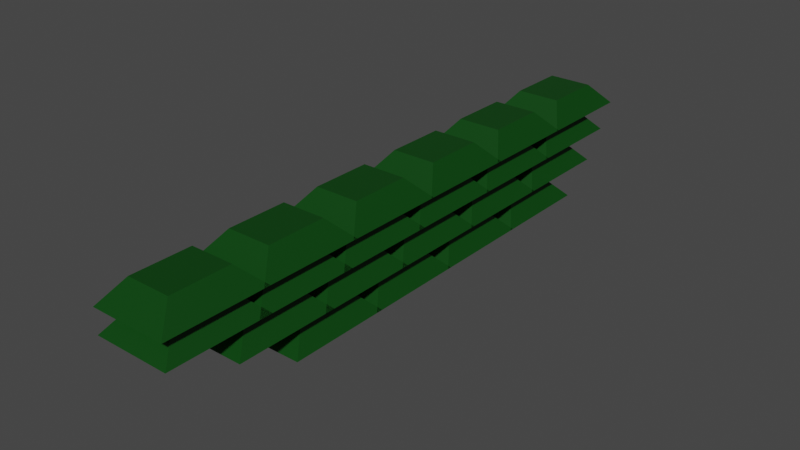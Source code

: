 # Source: sandbag.blend  (saved by Blender 2.82.7; exported with 4.5.12 LTS)
import bpy
from mathutils import Matrix  # noqa: F401  (used for matrix-valued properties, if any)

bpy.ops.wm.read_factory_settings(use_empty=True)
scene = bpy.context.scene
scene.name = 'Scene'

# ---- collections
col_collection = bpy.data.collections.new('Collection'); scene.collection.children.link(col_collection)

# ---- materials (node trees are filled in below, after node groups)
mat_sadbag_up = bpy.data.materials.new('Sadbag_Up')
mat_sadbag_up.alpha_threshold = 0.0
mat_sadbag_up.use_transparent_shadow = False
mat_sadbag_up.diffuse_color = (0.0005385, 0.3972, 0.0, 1.0)
mat_sadbag_up.line_color = (0.0, 0.0, 0.0, 1.0)
mat_sandbag_down = bpy.data.materials.new('Sandbag_Down')
mat_sandbag_down.use_transparent_shadow = False
mat_sandbag_down.diffuse_color = (0.0004113, 0.03583, 0.001155, 1.0)
mat_sadbag_up_001 = bpy.data.materials.new('Sadbag_Up.001')
mat_sadbag_up_001.alpha_threshold = 0.0
mat_sadbag_up_001.use_transparent_shadow = False
mat_sadbag_up_001.diffuse_color = (0.0005385, 0.3972, 0.0, 1.0)
mat_sadbag_up_001.line_color = (0.0, 0.0, 0.0, 1.0)
mat_sandbag_down_001 = bpy.data.materials.new('Sandbag_Down.001')
mat_sandbag_down_001.use_transparent_shadow = False
mat_sandbag_down_001.diffuse_color = (0.0004113, 0.03583, 0.001155, 1.0)
mat_sadbag_up_002 = bpy.data.materials.new('Sadbag_Up.002')
mat_sadbag_up_002.alpha_threshold = 0.0
mat_sadbag_up_002.use_transparent_shadow = False
mat_sadbag_up_002.diffuse_color = (0.0005385, 0.3972, 0.0, 1.0)
mat_sadbag_up_002.line_color = (0.0, 0.0, 0.0, 1.0)
mat_sandbag_down_002 = bpy.data.materials.new('Sandbag_Down.002')
mat_sandbag_down_002.use_transparent_shadow = False
mat_sandbag_down_002.diffuse_color = (0.0004113, 0.03583, 0.001155, 1.0)
mat_sadbag_up_005 = bpy.data.materials.new('Sadbag_Up.005')
mat_sadbag_up_005.alpha_threshold = 0.0
mat_sadbag_up_005.use_transparent_shadow = False
mat_sadbag_up_005.diffuse_color = (0.0005385, 0.3972, 0.0, 1.0)
mat_sadbag_up_005.line_color = (0.0, 0.0, 0.0, 1.0)
mat_sandbag_down_005 = bpy.data.materials.new('Sandbag_Down.005')
mat_sandbag_down_005.use_transparent_shadow = False
mat_sandbag_down_005.diffuse_color = (0.0004113, 0.03583, 0.001155, 1.0)
mat_sadbag_up_004 = bpy.data.materials.new('Sadbag_Up.004')
mat_sadbag_up_004.alpha_threshold = 0.0
mat_sadbag_up_004.use_transparent_shadow = False
mat_sadbag_up_004.diffuse_color = (0.0005385, 0.3972, 0.0, 1.0)
mat_sadbag_up_004.line_color = (0.0, 0.0, 0.0, 1.0)
mat_sandbag_down_004 = bpy.data.materials.new('Sandbag_Down.004')
mat_sandbag_down_004.use_transparent_shadow = False
mat_sandbag_down_004.diffuse_color = (0.0004113, 0.03583, 0.001155, 1.0)
mat_sadbag_up_003 = bpy.data.materials.new('Sadbag_Up.003')
mat_sadbag_up_003.alpha_threshold = 0.0
mat_sadbag_up_003.use_transparent_shadow = False
mat_sadbag_up_003.diffuse_color = (0.0005385, 0.3972, 0.0, 1.0)
mat_sadbag_up_003.line_color = (0.0, 0.0, 0.0, 1.0)
mat_sandbag_down_003 = bpy.data.materials.new('Sandbag_Down.003')
mat_sandbag_down_003.use_transparent_shadow = False
mat_sandbag_down_003.diffuse_color = (0.0004113, 0.03583, 0.001155, 1.0)
mat_sadbag_up_006 = bpy.data.materials.new('Sadbag_Up.006')
mat_sadbag_up_006.alpha_threshold = 0.0
mat_sadbag_up_006.use_transparent_shadow = False
mat_sadbag_up_006.diffuse_color = (0.0005385, 0.3972, 0.0, 1.0)
mat_sadbag_up_006.line_color = (0.0, 0.0, 0.0, 1.0)
mat_sandbag_down_006 = bpy.data.materials.new('Sandbag_Down.006')
mat_sandbag_down_006.use_transparent_shadow = False
mat_sandbag_down_006.diffuse_color = (0.0004113, 0.03583, 0.001155, 1.0)
mat_sadbag_up_009 = bpy.data.materials.new('Sadbag_Up.009')
mat_sadbag_up_009.alpha_threshold = 0.0
mat_sadbag_up_009.use_transparent_shadow = False
mat_sadbag_up_009.diffuse_color = (0.0005385, 0.3972, 0.0, 1.0)
mat_sadbag_up_009.line_color = (0.0, 0.0, 0.0, 1.0)
mat_sandbag_down_009 = bpy.data.materials.new('Sandbag_Down.009')
mat_sandbag_down_009.use_transparent_shadow = False
mat_sandbag_down_009.diffuse_color = (0.0004113, 0.03583, 0.001155, 1.0)
mat_sadbag_up_010 = bpy.data.materials.new('Sadbag_Up.010')
mat_sadbag_up_010.alpha_threshold = 0.0
mat_sadbag_up_010.use_transparent_shadow = False
mat_sadbag_up_010.diffuse_color = (0.0005385, 0.3972, 0.0, 1.0)
mat_sadbag_up_010.line_color = (0.0, 0.0, 0.0, 1.0)
mat_sandbag_down_010 = bpy.data.materials.new('Sandbag_Down.010')
mat_sandbag_down_010.use_transparent_shadow = False
mat_sandbag_down_010.diffuse_color = (0.0004113, 0.03583, 0.001155, 1.0)
mat_sadbag_up_011 = bpy.data.materials.new('Sadbag_Up.011')
mat_sadbag_up_011.alpha_threshold = 0.0
mat_sadbag_up_011.use_transparent_shadow = False
mat_sadbag_up_011.diffuse_color = (0.0005385, 0.3972, 0.0, 1.0)
mat_sadbag_up_011.line_color = (0.0, 0.0, 0.0, 1.0)
mat_sandbag_down_011 = bpy.data.materials.new('Sandbag_Down.011')
mat_sandbag_down_011.use_transparent_shadow = False
mat_sandbag_down_011.diffuse_color = (0.0004113, 0.03583, 0.001155, 1.0)
mat_sadbag_up_012 = bpy.data.materials.new('Sadbag_Up.012')
mat_sadbag_up_012.alpha_threshold = 0.0
mat_sadbag_up_012.use_transparent_shadow = False
mat_sadbag_up_012.diffuse_color = (0.0005385, 0.3972, 0.0, 1.0)
mat_sadbag_up_012.line_color = (0.0, 0.0, 0.0, 1.0)
mat_sandbag_down_012 = bpy.data.materials.new('Sandbag_Down.012')
mat_sandbag_down_012.use_transparent_shadow = False
mat_sandbag_down_012.diffuse_color = (0.0004113, 0.03583, 0.001155, 1.0)
mat_sadbag_up_013 = bpy.data.materials.new('Sadbag_Up.013')
mat_sadbag_up_013.alpha_threshold = 0.0
mat_sadbag_up_013.use_transparent_shadow = False
mat_sadbag_up_013.diffuse_color = (0.0005385, 0.3972, 0.0, 1.0)
mat_sadbag_up_013.line_color = (0.0, 0.0, 0.0, 1.0)
mat_sandbag_down_013 = bpy.data.materials.new('Sandbag_Down.013')
mat_sandbag_down_013.use_transparent_shadow = False
mat_sandbag_down_013.diffuse_color = (0.0004113, 0.03583, 0.001155, 1.0)
mat_sadbag_up_018 = bpy.data.materials.new('Sadbag_Up.018')
mat_sadbag_up_018.alpha_threshold = 0.0
mat_sadbag_up_018.use_transparent_shadow = False
mat_sadbag_up_018.diffuse_color = (0.0005385, 0.3972, 0.0, 1.0)
mat_sadbag_up_018.line_color = (0.0, 0.0, 0.0, 1.0)
mat_sandbag_down_018 = bpy.data.materials.new('Sandbag_Down.018')
mat_sandbag_down_018.use_transparent_shadow = False
mat_sandbag_down_018.diffuse_color = (0.0004113, 0.03583, 0.001155, 1.0)
mat_sadbag_up_017 = bpy.data.materials.new('Sadbag_Up.017')
mat_sadbag_up_017.alpha_threshold = 0.0
mat_sadbag_up_017.use_transparent_shadow = False
mat_sadbag_up_017.diffuse_color = (0.0005385, 0.3972, 0.0, 1.0)
mat_sadbag_up_017.line_color = (0.0, 0.0, 0.0, 1.0)
mat_sandbag_down_017 = bpy.data.materials.new('Sandbag_Down.017')
mat_sandbag_down_017.use_transparent_shadow = False
mat_sandbag_down_017.diffuse_color = (0.0004113, 0.03583, 0.001155, 1.0)
mat_sadbag_up_016 = bpy.data.materials.new('Sadbag_Up.016')
mat_sadbag_up_016.alpha_threshold = 0.0
mat_sadbag_up_016.use_transparent_shadow = False
mat_sadbag_up_016.diffuse_color = (0.0005385, 0.3972, 0.0, 1.0)
mat_sadbag_up_016.line_color = (0.0, 0.0, 0.0, 1.0)
mat_sandbag_down_016 = bpy.data.materials.new('Sandbag_Down.016')
mat_sandbag_down_016.use_transparent_shadow = False
mat_sandbag_down_016.diffuse_color = (0.0004113, 0.03583, 0.001155, 1.0)
mat_sadbag_up_015 = bpy.data.materials.new('Sadbag_Up.015')
mat_sadbag_up_015.alpha_threshold = 0.0
mat_sadbag_up_015.use_transparent_shadow = False
mat_sadbag_up_015.diffuse_color = (0.0005385, 0.3972, 0.0, 1.0)
mat_sadbag_up_015.line_color = (0.0, 0.0, 0.0, 1.0)
mat_sandbag_down_015 = bpy.data.materials.new('Sandbag_Down.015')
mat_sandbag_down_015.use_transparent_shadow = False
mat_sandbag_down_015.diffuse_color = (0.0004113, 0.03583, 0.001155, 1.0)
mat_sadbag_up_014 = bpy.data.materials.new('Sadbag_Up.014')
mat_sadbag_up_014.alpha_threshold = 0.0
mat_sadbag_up_014.use_transparent_shadow = False
mat_sadbag_up_014.diffuse_color = (0.0005385, 0.3972, 0.0, 1.0)
mat_sadbag_up_014.line_color = (0.0, 0.0, 0.0, 1.0)
mat_sandbag_down_014 = bpy.data.materials.new('Sandbag_Down.014')
mat_sandbag_down_014.use_transparent_shadow = False
mat_sandbag_down_014.diffuse_color = (0.0004113, 0.03583, 0.001155, 1.0)
mat_sadbag_up_022 = bpy.data.materials.new('Sadbag_Up.022')
mat_sadbag_up_022.alpha_threshold = 0.0
mat_sadbag_up_022.use_transparent_shadow = False
mat_sadbag_up_022.diffuse_color = (0.0005385, 0.3972, 0.0, 1.0)
mat_sadbag_up_022.line_color = (0.0, 0.0, 0.0, 1.0)
mat_sandbag_down_022 = bpy.data.materials.new('Sandbag_Down.022')
mat_sandbag_down_022.use_transparent_shadow = False
mat_sandbag_down_022.diffuse_color = (0.0004113, 0.03583, 0.001155, 1.0)
mat_sadbag_up_021 = bpy.data.materials.new('Sadbag_Up.021')
mat_sadbag_up_021.alpha_threshold = 0.0
mat_sadbag_up_021.use_transparent_shadow = False
mat_sadbag_up_021.diffuse_color = (0.0005385, 0.3972, 0.0, 1.0)
mat_sadbag_up_021.line_color = (0.0, 0.0, 0.0, 1.0)
mat_sandbag_down_021 = bpy.data.materials.new('Sandbag_Down.021')
mat_sandbag_down_021.use_transparent_shadow = False
mat_sandbag_down_021.diffuse_color = (0.0004113, 0.03583, 0.001155, 1.0)
mat_sadbag_up_020 = bpy.data.materials.new('Sadbag_Up.020')
mat_sadbag_up_020.alpha_threshold = 0.0
mat_sadbag_up_020.use_transparent_shadow = False
mat_sadbag_up_020.diffuse_color = (0.0005385, 0.3972, 0.0, 1.0)
mat_sadbag_up_020.line_color = (0.0, 0.0, 0.0, 1.0)
mat_sandbag_down_020 = bpy.data.materials.new('Sandbag_Down.020')
mat_sandbag_down_020.use_transparent_shadow = False
mat_sandbag_down_020.diffuse_color = (0.0004113, 0.03583, 0.001155, 1.0)
mat_sadbag_up_019 = bpy.data.materials.new('Sadbag_Up.019')
mat_sadbag_up_019.alpha_threshold = 0.0
mat_sadbag_up_019.use_transparent_shadow = False
mat_sadbag_up_019.diffuse_color = (0.0005385, 0.3972, 0.0, 1.0)
mat_sadbag_up_019.line_color = (0.0, 0.0, 0.0, 1.0)
mat_sandbag_down_019 = bpy.data.materials.new('Sandbag_Down.019')
mat_sandbag_down_019.use_transparent_shadow = False
mat_sandbag_down_019.diffuse_color = (0.0004113, 0.03583, 0.001155, 1.0)

# ---- material node trees
mat_sadbag_up.use_nodes = True; mat_sadbag_up.node_tree.nodes.clear()
_N = mat_sadbag_up.node_tree.nodes; _L = mat_sadbag_up.node_tree.links
n0 = _N.new('ShaderNodeOutputMaterial'); n0.name = 'Material Output'; n0.location = (300, 300)
n1 = _N.new('ShaderNodeBsdfPrincipled'); n1.name = 'Principled BSDF'; n1.location = (10, 300)
n1.distribution = 'GGX'
n1.subsurface_method = 'BURLEY'
n1.inputs[0].default_value = (0.003493, 0.4641, 0.0, 1.0)
n1.inputs[2].default_value = 0.4
n1.inputs[3].default_value = 1.45
n1.inputs[27].default_value = (0.0, 0.0, 0.0, 1.0)
n1.inputs[28].default_value = 1.0
_L.new(n1.outputs[0], n0.inputs[0])
n0.is_active_output = True
mat_sandbag_down.use_nodes = True; mat_sandbag_down.node_tree.nodes.clear()
_N = mat_sandbag_down.node_tree.nodes; _L = mat_sandbag_down.node_tree.links
n0 = _N.new('ShaderNodeOutputMaterial'); n0.name = 'Material Output'; n0.location = (300, 300)
n1 = _N.new('ShaderNodeBsdfPrincipled'); n1.name = 'Principled BSDF'; n1.location = (10, 300)
n1.distribution = 'GGX'
n1.subsurface_method = 'BURLEY'
n1.inputs[0].default_value = (0.0, 0.05141, 0.001947, 1.0)
n1.inputs[3].default_value = 1.45
n1.inputs[27].default_value = (0.0, 0.0, 0.0, 1.0)
n1.inputs[28].default_value = 1.0
_L.new(n1.outputs[0], n0.inputs[0])
n0.is_active_output = True
mat_sadbag_up_001.use_nodes = True; mat_sadbag_up_001.node_tree.nodes.clear()
_N = mat_sadbag_up_001.node_tree.nodes; _L = mat_sadbag_up_001.node_tree.links
n0 = _N.new('ShaderNodeOutputMaterial'); n0.name = 'Material Output'; n0.location = (300, 300)
n1 = _N.new('ShaderNodeBsdfPrincipled'); n1.name = 'Principled BSDF'; n1.location = (10, 300)
n1.distribution = 'GGX'
n1.subsurface_method = 'BURLEY'
n1.inputs[0].default_value = (0.003493, 0.4641, 0.0, 1.0)
n1.inputs[2].default_value = 0.4
n1.inputs[3].default_value = 1.45
n1.inputs[27].default_value = (0.0, 0.0, 0.0, 1.0)
n1.inputs[28].default_value = 1.0
_L.new(n1.outputs[0], n0.inputs[0])
n0.is_active_output = True
mat_sandbag_down_001.use_nodes = True; mat_sandbag_down_001.node_tree.nodes.clear()
_N = mat_sandbag_down_001.node_tree.nodes; _L = mat_sandbag_down_001.node_tree.links
n0 = _N.new('ShaderNodeOutputMaterial'); n0.name = 'Material Output'; n0.location = (300, 300)
n1 = _N.new('ShaderNodeBsdfPrincipled'); n1.name = 'Principled BSDF'; n1.location = (10, 300)
n1.distribution = 'GGX'
n1.subsurface_method = 'BURLEY'
n1.inputs[0].default_value = (0.0, 0.05141, 0.001947, 1.0)
n1.inputs[3].default_value = 1.45
n1.inputs[27].default_value = (0.0, 0.0, 0.0, 1.0)
n1.inputs[28].default_value = 1.0
_L.new(n1.outputs[0], n0.inputs[0])
n0.is_active_output = True
mat_sadbag_up_002.use_nodes = True; mat_sadbag_up_002.node_tree.nodes.clear()
_N = mat_sadbag_up_002.node_tree.nodes; _L = mat_sadbag_up_002.node_tree.links
n0 = _N.new('ShaderNodeOutputMaterial'); n0.name = 'Material Output'; n0.location = (300, 300)
n1 = _N.new('ShaderNodeBsdfPrincipled'); n1.name = 'Principled BSDF'; n1.location = (10, 300)
n1.distribution = 'GGX'
n1.subsurface_method = 'BURLEY'
n1.inputs[0].default_value = (0.003493, 0.4641, 0.0, 1.0)
n1.inputs[2].default_value = 0.4
n1.inputs[3].default_value = 1.45
n1.inputs[27].default_value = (0.0, 0.0, 0.0, 1.0)
n1.inputs[28].default_value = 1.0
_L.new(n1.outputs[0], n0.inputs[0])
n0.is_active_output = True
mat_sandbag_down_002.use_nodes = True; mat_sandbag_down_002.node_tree.nodes.clear()
_N = mat_sandbag_down_002.node_tree.nodes; _L = mat_sandbag_down_002.node_tree.links
n0 = _N.new('ShaderNodeOutputMaterial'); n0.name = 'Material Output'; n0.location = (300, 300)
n1 = _N.new('ShaderNodeBsdfPrincipled'); n1.name = 'Principled BSDF'; n1.location = (10, 300)
n1.distribution = 'GGX'
n1.subsurface_method = 'BURLEY'
n1.inputs[0].default_value = (0.0, 0.05141, 0.001947, 1.0)
n1.inputs[3].default_value = 1.45
n1.inputs[27].default_value = (0.0, 0.0, 0.0, 1.0)
n1.inputs[28].default_value = 1.0
_L.new(n1.outputs[0], n0.inputs[0])
n0.is_active_output = True
mat_sadbag_up_005.use_nodes = True; mat_sadbag_up_005.node_tree.nodes.clear()
_N = mat_sadbag_up_005.node_tree.nodes; _L = mat_sadbag_up_005.node_tree.links
n0 = _N.new('ShaderNodeOutputMaterial'); n0.name = 'Material Output'; n0.location = (300, 300)
n1 = _N.new('ShaderNodeBsdfPrincipled'); n1.name = 'Principled BSDF'; n1.location = (10, 300)
n1.distribution = 'GGX'
n1.subsurface_method = 'BURLEY'
n1.inputs[0].default_value = (0.003493, 0.4641, 0.0, 1.0)
n1.inputs[2].default_value = 0.4
n1.inputs[3].default_value = 1.45
n1.inputs[27].default_value = (0.0, 0.0, 0.0, 1.0)
n1.inputs[28].default_value = 1.0
_L.new(n1.outputs[0], n0.inputs[0])
n0.is_active_output = True
mat_sandbag_down_005.use_nodes = True; mat_sandbag_down_005.node_tree.nodes.clear()
_N = mat_sandbag_down_005.node_tree.nodes; _L = mat_sandbag_down_005.node_tree.links
n0 = _N.new('ShaderNodeOutputMaterial'); n0.name = 'Material Output'; n0.location = (300, 300)
n1 = _N.new('ShaderNodeBsdfPrincipled'); n1.name = 'Principled BSDF'; n1.location = (10, 300)
n1.distribution = 'GGX'
n1.subsurface_method = 'BURLEY'
n1.inputs[0].default_value = (0.0, 0.05141, 0.001947, 1.0)
n1.inputs[3].default_value = 1.45
n1.inputs[27].default_value = (0.0, 0.0, 0.0, 1.0)
n1.inputs[28].default_value = 1.0
_L.new(n1.outputs[0], n0.inputs[0])
n0.is_active_output = True
mat_sadbag_up_004.use_nodes = True; mat_sadbag_up_004.node_tree.nodes.clear()
_N = mat_sadbag_up_004.node_tree.nodes; _L = mat_sadbag_up_004.node_tree.links
n0 = _N.new('ShaderNodeOutputMaterial'); n0.name = 'Material Output'; n0.location = (300, 300)
n1 = _N.new('ShaderNodeBsdfPrincipled'); n1.name = 'Principled BSDF'; n1.location = (10, 300)
n1.distribution = 'GGX'
n1.subsurface_method = 'BURLEY'
n1.inputs[0].default_value = (0.003493, 0.4641, 0.0, 1.0)
n1.inputs[2].default_value = 0.4
n1.inputs[3].default_value = 1.45
n1.inputs[27].default_value = (0.0, 0.0, 0.0, 1.0)
n1.inputs[28].default_value = 1.0
_L.new(n1.outputs[0], n0.inputs[0])
n0.is_active_output = True
mat_sandbag_down_004.use_nodes = True; mat_sandbag_down_004.node_tree.nodes.clear()
_N = mat_sandbag_down_004.node_tree.nodes; _L = mat_sandbag_down_004.node_tree.links
n0 = _N.new('ShaderNodeOutputMaterial'); n0.name = 'Material Output'; n0.location = (300, 300)
n1 = _N.new('ShaderNodeBsdfPrincipled'); n1.name = 'Principled BSDF'; n1.location = (10, 300)
n1.distribution = 'GGX'
n1.subsurface_method = 'BURLEY'
n1.inputs[0].default_value = (0.0, 0.05141, 0.001947, 1.0)
n1.inputs[3].default_value = 1.45
n1.inputs[27].default_value = (0.0, 0.0, 0.0, 1.0)
n1.inputs[28].default_value = 1.0
_L.new(n1.outputs[0], n0.inputs[0])
n0.is_active_output = True
mat_sadbag_up_003.use_nodes = True; mat_sadbag_up_003.node_tree.nodes.clear()
_N = mat_sadbag_up_003.node_tree.nodes; _L = mat_sadbag_up_003.node_tree.links
n0 = _N.new('ShaderNodeOutputMaterial'); n0.name = 'Material Output'; n0.location = (300, 300)
n1 = _N.new('ShaderNodeBsdfPrincipled'); n1.name = 'Principled BSDF'; n1.location = (10, 300)
n1.distribution = 'GGX'
n1.subsurface_method = 'BURLEY'
n1.inputs[0].default_value = (0.003493, 0.4641, 0.0, 1.0)
n1.inputs[2].default_value = 0.4
n1.inputs[3].default_value = 1.45
n1.inputs[27].default_value = (0.0, 0.0, 0.0, 1.0)
n1.inputs[28].default_value = 1.0
_L.new(n1.outputs[0], n0.inputs[0])
n0.is_active_output = True
mat_sandbag_down_003.use_nodes = True; mat_sandbag_down_003.node_tree.nodes.clear()
_N = mat_sandbag_down_003.node_tree.nodes; _L = mat_sandbag_down_003.node_tree.links
n0 = _N.new('ShaderNodeOutputMaterial'); n0.name = 'Material Output'; n0.location = (300, 300)
n1 = _N.new('ShaderNodeBsdfPrincipled'); n1.name = 'Principled BSDF'; n1.location = (10, 300)
n1.distribution = 'GGX'
n1.subsurface_method = 'BURLEY'
n1.inputs[0].default_value = (0.0, 0.05141, 0.001947, 1.0)
n1.inputs[3].default_value = 1.45
n1.inputs[27].default_value = (0.0, 0.0, 0.0, 1.0)
n1.inputs[28].default_value = 1.0
_L.new(n1.outputs[0], n0.inputs[0])
n0.is_active_output = True
mat_sadbag_up_006.use_nodes = True; mat_sadbag_up_006.node_tree.nodes.clear()
_N = mat_sadbag_up_006.node_tree.nodes; _L = mat_sadbag_up_006.node_tree.links
n0 = _N.new('ShaderNodeOutputMaterial'); n0.name = 'Material Output'; n0.location = (300, 300)
n1 = _N.new('ShaderNodeBsdfPrincipled'); n1.name = 'Principled BSDF'; n1.location = (10, 300)
n1.distribution = 'GGX'
n1.subsurface_method = 'BURLEY'
n1.inputs[0].default_value = (0.003493, 0.4641, 0.0, 1.0)
n1.inputs[2].default_value = 0.4
n1.inputs[3].default_value = 1.45
n1.inputs[27].default_value = (0.0, 0.0, 0.0, 1.0)
n1.inputs[28].default_value = 1.0
_L.new(n1.outputs[0], n0.inputs[0])
n0.is_active_output = True
mat_sandbag_down_006.use_nodes = True; mat_sandbag_down_006.node_tree.nodes.clear()
_N = mat_sandbag_down_006.node_tree.nodes; _L = mat_sandbag_down_006.node_tree.links
n0 = _N.new('ShaderNodeOutputMaterial'); n0.name = 'Material Output'; n0.location = (300, 300)
n1 = _N.new('ShaderNodeBsdfPrincipled'); n1.name = 'Principled BSDF'; n1.location = (10, 300)
n1.distribution = 'GGX'
n1.subsurface_method = 'BURLEY'
n1.inputs[0].default_value = (0.0, 0.05141, 0.001947, 1.0)
n1.inputs[3].default_value = 1.45
n1.inputs[27].default_value = (0.0, 0.0, 0.0, 1.0)
n1.inputs[28].default_value = 1.0
_L.new(n1.outputs[0], n0.inputs[0])
n0.is_active_output = True
mat_sadbag_up_009.use_nodes = True; mat_sadbag_up_009.node_tree.nodes.clear()
_N = mat_sadbag_up_009.node_tree.nodes; _L = mat_sadbag_up_009.node_tree.links
n0 = _N.new('ShaderNodeOutputMaterial'); n0.name = 'Material Output'; n0.location = (300, 300)
n1 = _N.new('ShaderNodeBsdfPrincipled'); n1.name = 'Principled BSDF'; n1.location = (10, 300)
n1.distribution = 'GGX'
n1.subsurface_method = 'BURLEY'
n1.inputs[0].default_value = (0.003493, 0.4641, 0.0, 1.0)
n1.inputs[2].default_value = 0.4
n1.inputs[3].default_value = 1.45
n1.inputs[27].default_value = (0.0, 0.0, 0.0, 1.0)
n1.inputs[28].default_value = 1.0
_L.new(n1.outputs[0], n0.inputs[0])
n0.is_active_output = True
mat_sandbag_down_009.use_nodes = True; mat_sandbag_down_009.node_tree.nodes.clear()
_N = mat_sandbag_down_009.node_tree.nodes; _L = mat_sandbag_down_009.node_tree.links
n0 = _N.new('ShaderNodeOutputMaterial'); n0.name = 'Material Output'; n0.location = (300, 300)
n1 = _N.new('ShaderNodeBsdfPrincipled'); n1.name = 'Principled BSDF'; n1.location = (10, 300)
n1.distribution = 'GGX'
n1.subsurface_method = 'BURLEY'
n1.inputs[0].default_value = (0.0, 0.05141, 0.001947, 1.0)
n1.inputs[3].default_value = 1.45
n1.inputs[27].default_value = (0.0, 0.0, 0.0, 1.0)
n1.inputs[28].default_value = 1.0
_L.new(n1.outputs[0], n0.inputs[0])
n0.is_active_output = True
mat_sadbag_up_010.use_nodes = True; mat_sadbag_up_010.node_tree.nodes.clear()
_N = mat_sadbag_up_010.node_tree.nodes; _L = mat_sadbag_up_010.node_tree.links
n0 = _N.new('ShaderNodeOutputMaterial'); n0.name = 'Material Output'; n0.location = (300, 300)
n1 = _N.new('ShaderNodeBsdfPrincipled'); n1.name = 'Principled BSDF'; n1.location = (10, 300)
n1.distribution = 'GGX'
n1.subsurface_method = 'BURLEY'
n1.inputs[0].default_value = (0.003493, 0.4641, 0.0, 1.0)
n1.inputs[2].default_value = 0.4
n1.inputs[3].default_value = 1.45
n1.inputs[27].default_value = (0.0, 0.0, 0.0, 1.0)
n1.inputs[28].default_value = 1.0
_L.new(n1.outputs[0], n0.inputs[0])
n0.is_active_output = True
mat_sandbag_down_010.use_nodes = True; mat_sandbag_down_010.node_tree.nodes.clear()
_N = mat_sandbag_down_010.node_tree.nodes; _L = mat_sandbag_down_010.node_tree.links
n0 = _N.new('ShaderNodeOutputMaterial'); n0.name = 'Material Output'; n0.location = (300, 300)
n1 = _N.new('ShaderNodeBsdfPrincipled'); n1.name = 'Principled BSDF'; n1.location = (10, 300)
n1.distribution = 'GGX'
n1.subsurface_method = 'BURLEY'
n1.inputs[0].default_value = (0.0, 0.05141, 0.001947, 1.0)
n1.inputs[3].default_value = 1.45
n1.inputs[27].default_value = (0.0, 0.0, 0.0, 1.0)
n1.inputs[28].default_value = 1.0
_L.new(n1.outputs[0], n0.inputs[0])
n0.is_active_output = True
mat_sadbag_up_011.use_nodes = True; mat_sadbag_up_011.node_tree.nodes.clear()
_N = mat_sadbag_up_011.node_tree.nodes; _L = mat_sadbag_up_011.node_tree.links
n0 = _N.new('ShaderNodeOutputMaterial'); n0.name = 'Material Output'; n0.location = (300, 300)
n1 = _N.new('ShaderNodeBsdfPrincipled'); n1.name = 'Principled BSDF'; n1.location = (10, 300)
n1.distribution = 'GGX'
n1.subsurface_method = 'BURLEY'
n1.inputs[0].default_value = (0.003493, 0.4641, 0.0, 1.0)
n1.inputs[2].default_value = 0.4
n1.inputs[3].default_value = 1.45
n1.inputs[27].default_value = (0.0, 0.0, 0.0, 1.0)
n1.inputs[28].default_value = 1.0
_L.new(n1.outputs[0], n0.inputs[0])
n0.is_active_output = True
mat_sandbag_down_011.use_nodes = True; mat_sandbag_down_011.node_tree.nodes.clear()
_N = mat_sandbag_down_011.node_tree.nodes; _L = mat_sandbag_down_011.node_tree.links
n0 = _N.new('ShaderNodeOutputMaterial'); n0.name = 'Material Output'; n0.location = (300, 300)
n1 = _N.new('ShaderNodeBsdfPrincipled'); n1.name = 'Principled BSDF'; n1.location = (10, 300)
n1.distribution = 'GGX'
n1.subsurface_method = 'BURLEY'
n1.inputs[0].default_value = (0.0, 0.05141, 0.001947, 1.0)
n1.inputs[3].default_value = 1.45
n1.inputs[27].default_value = (0.0, 0.0, 0.0, 1.0)
n1.inputs[28].default_value = 1.0
_L.new(n1.outputs[0], n0.inputs[0])
n0.is_active_output = True
mat_sadbag_up_012.use_nodes = True; mat_sadbag_up_012.node_tree.nodes.clear()
_N = mat_sadbag_up_012.node_tree.nodes; _L = mat_sadbag_up_012.node_tree.links
n0 = _N.new('ShaderNodeOutputMaterial'); n0.name = 'Material Output'; n0.location = (300, 300)
n1 = _N.new('ShaderNodeBsdfPrincipled'); n1.name = 'Principled BSDF'; n1.location = (10, 300)
n1.distribution = 'GGX'
n1.subsurface_method = 'BURLEY'
n1.inputs[0].default_value = (0.003493, 0.4641, 0.0, 1.0)
n1.inputs[2].default_value = 0.4
n1.inputs[3].default_value = 1.45
n1.inputs[27].default_value = (0.0, 0.0, 0.0, 1.0)
n1.inputs[28].default_value = 1.0
_L.new(n1.outputs[0], n0.inputs[0])
n0.is_active_output = True
mat_sandbag_down_012.use_nodes = True; mat_sandbag_down_012.node_tree.nodes.clear()
_N = mat_sandbag_down_012.node_tree.nodes; _L = mat_sandbag_down_012.node_tree.links
n0 = _N.new('ShaderNodeOutputMaterial'); n0.name = 'Material Output'; n0.location = (300, 300)
n1 = _N.new('ShaderNodeBsdfPrincipled'); n1.name = 'Principled BSDF'; n1.location = (10, 300)
n1.distribution = 'GGX'
n1.subsurface_method = 'BURLEY'
n1.inputs[0].default_value = (0.0, 0.05141, 0.001947, 1.0)
n1.inputs[3].default_value = 1.45
n1.inputs[27].default_value = (0.0, 0.0, 0.0, 1.0)
n1.inputs[28].default_value = 1.0
_L.new(n1.outputs[0], n0.inputs[0])
n0.is_active_output = True
mat_sadbag_up_013.use_nodes = True; mat_sadbag_up_013.node_tree.nodes.clear()
_N = mat_sadbag_up_013.node_tree.nodes; _L = mat_sadbag_up_013.node_tree.links
n0 = _N.new('ShaderNodeOutputMaterial'); n0.name = 'Material Output'; n0.location = (300, 300)
n1 = _N.new('ShaderNodeBsdfPrincipled'); n1.name = 'Principled BSDF'; n1.location = (10, 300)
n1.distribution = 'GGX'
n1.subsurface_method = 'BURLEY'
n1.inputs[0].default_value = (0.003493, 0.4641, 0.0, 1.0)
n1.inputs[2].default_value = 0.4
n1.inputs[3].default_value = 1.45
n1.inputs[27].default_value = (0.0, 0.0, 0.0, 1.0)
n1.inputs[28].default_value = 1.0
_L.new(n1.outputs[0], n0.inputs[0])
n0.is_active_output = True
mat_sandbag_down_013.use_nodes = True; mat_sandbag_down_013.node_tree.nodes.clear()
_N = mat_sandbag_down_013.node_tree.nodes; _L = mat_sandbag_down_013.node_tree.links
n0 = _N.new('ShaderNodeOutputMaterial'); n0.name = 'Material Output'; n0.location = (300, 300)
n1 = _N.new('ShaderNodeBsdfPrincipled'); n1.name = 'Principled BSDF'; n1.location = (10, 300)
n1.distribution = 'GGX'
n1.subsurface_method = 'BURLEY'
n1.inputs[0].default_value = (0.0, 0.05141, 0.001947, 1.0)
n1.inputs[3].default_value = 1.45
n1.inputs[27].default_value = (0.0, 0.0, 0.0, 1.0)
n1.inputs[28].default_value = 1.0
_L.new(n1.outputs[0], n0.inputs[0])
n0.is_active_output = True
mat_sadbag_up_018.use_nodes = True; mat_sadbag_up_018.node_tree.nodes.clear()
_N = mat_sadbag_up_018.node_tree.nodes; _L = mat_sadbag_up_018.node_tree.links
n0 = _N.new('ShaderNodeOutputMaterial'); n0.name = 'Material Output'; n0.location = (300, 300)
n1 = _N.new('ShaderNodeBsdfPrincipled'); n1.name = 'Principled BSDF'; n1.location = (10, 300)
n1.distribution = 'GGX'
n1.subsurface_method = 'BURLEY'
n1.inputs[0].default_value = (0.003493, 0.4641, 0.0, 1.0)
n1.inputs[2].default_value = 0.4
n1.inputs[3].default_value = 1.45
n1.inputs[27].default_value = (0.0, 0.0, 0.0, 1.0)
n1.inputs[28].default_value = 1.0
_L.new(n1.outputs[0], n0.inputs[0])
n0.is_active_output = True
mat_sandbag_down_018.use_nodes = True; mat_sandbag_down_018.node_tree.nodes.clear()
_N = mat_sandbag_down_018.node_tree.nodes; _L = mat_sandbag_down_018.node_tree.links
n0 = _N.new('ShaderNodeOutputMaterial'); n0.name = 'Material Output'; n0.location = (300, 300)
n1 = _N.new('ShaderNodeBsdfPrincipled'); n1.name = 'Principled BSDF'; n1.location = (10, 300)
n1.distribution = 'GGX'
n1.subsurface_method = 'BURLEY'
n1.inputs[0].default_value = (0.0, 0.05141, 0.001947, 1.0)
n1.inputs[3].default_value = 1.45
n1.inputs[27].default_value = (0.0, 0.0, 0.0, 1.0)
n1.inputs[28].default_value = 1.0
_L.new(n1.outputs[0], n0.inputs[0])
n0.is_active_output = True
mat_sadbag_up_017.use_nodes = True; mat_sadbag_up_017.node_tree.nodes.clear()
_N = mat_sadbag_up_017.node_tree.nodes; _L = mat_sadbag_up_017.node_tree.links
n0 = _N.new('ShaderNodeOutputMaterial'); n0.name = 'Material Output'; n0.location = (300, 300)
n1 = _N.new('ShaderNodeBsdfPrincipled'); n1.name = 'Principled BSDF'; n1.location = (10, 300)
n1.distribution = 'GGX'
n1.subsurface_method = 'BURLEY'
n1.inputs[0].default_value = (0.003493, 0.4641, 0.0, 1.0)
n1.inputs[2].default_value = 0.4
n1.inputs[3].default_value = 1.45
n1.inputs[27].default_value = (0.0, 0.0, 0.0, 1.0)
n1.inputs[28].default_value = 1.0
_L.new(n1.outputs[0], n0.inputs[0])
n0.is_active_output = True
mat_sandbag_down_017.use_nodes = True; mat_sandbag_down_017.node_tree.nodes.clear()
_N = mat_sandbag_down_017.node_tree.nodes; _L = mat_sandbag_down_017.node_tree.links
n0 = _N.new('ShaderNodeOutputMaterial'); n0.name = 'Material Output'; n0.location = (300, 300)
n1 = _N.new('ShaderNodeBsdfPrincipled'); n1.name = 'Principled BSDF'; n1.location = (10, 300)
n1.distribution = 'GGX'
n1.subsurface_method = 'BURLEY'
n1.inputs[0].default_value = (0.0, 0.05141, 0.001947, 1.0)
n1.inputs[3].default_value = 1.45
n1.inputs[27].default_value = (0.0, 0.0, 0.0, 1.0)
n1.inputs[28].default_value = 1.0
_L.new(n1.outputs[0], n0.inputs[0])
n0.is_active_output = True
mat_sadbag_up_016.use_nodes = True; mat_sadbag_up_016.node_tree.nodes.clear()
_N = mat_sadbag_up_016.node_tree.nodes; _L = mat_sadbag_up_016.node_tree.links
n0 = _N.new('ShaderNodeOutputMaterial'); n0.name = 'Material Output'; n0.location = (300, 300)
n1 = _N.new('ShaderNodeBsdfPrincipled'); n1.name = 'Principled BSDF'; n1.location = (10, 300)
n1.distribution = 'GGX'
n1.subsurface_method = 'BURLEY'
n1.inputs[0].default_value = (0.003493, 0.4641, 0.0, 1.0)
n1.inputs[2].default_value = 0.4
n1.inputs[3].default_value = 1.45
n1.inputs[27].default_value = (0.0, 0.0, 0.0, 1.0)
n1.inputs[28].default_value = 1.0
_L.new(n1.outputs[0], n0.inputs[0])
n0.is_active_output = True
mat_sandbag_down_016.use_nodes = True; mat_sandbag_down_016.node_tree.nodes.clear()
_N = mat_sandbag_down_016.node_tree.nodes; _L = mat_sandbag_down_016.node_tree.links
n0 = _N.new('ShaderNodeOutputMaterial'); n0.name = 'Material Output'; n0.location = (300, 300)
n1 = _N.new('ShaderNodeBsdfPrincipled'); n1.name = 'Principled BSDF'; n1.location = (10, 300)
n1.distribution = 'GGX'
n1.subsurface_method = 'BURLEY'
n1.inputs[0].default_value = (0.0, 0.05141, 0.001947, 1.0)
n1.inputs[3].default_value = 1.45
n1.inputs[27].default_value = (0.0, 0.0, 0.0, 1.0)
n1.inputs[28].default_value = 1.0
_L.new(n1.outputs[0], n0.inputs[0])
n0.is_active_output = True
mat_sadbag_up_015.use_nodes = True; mat_sadbag_up_015.node_tree.nodes.clear()
_N = mat_sadbag_up_015.node_tree.nodes; _L = mat_sadbag_up_015.node_tree.links
n0 = _N.new('ShaderNodeOutputMaterial'); n0.name = 'Material Output'; n0.location = (300, 300)
n1 = _N.new('ShaderNodeBsdfPrincipled'); n1.name = 'Principled BSDF'; n1.location = (10, 300)
n1.distribution = 'GGX'
n1.subsurface_method = 'BURLEY'
n1.inputs[0].default_value = (0.003493, 0.4641, 0.0, 1.0)
n1.inputs[2].default_value = 0.4
n1.inputs[3].default_value = 1.45
n1.inputs[27].default_value = (0.0, 0.0, 0.0, 1.0)
n1.inputs[28].default_value = 1.0
_L.new(n1.outputs[0], n0.inputs[0])
n0.is_active_output = True
mat_sandbag_down_015.use_nodes = True; mat_sandbag_down_015.node_tree.nodes.clear()
_N = mat_sandbag_down_015.node_tree.nodes; _L = mat_sandbag_down_015.node_tree.links
n0 = _N.new('ShaderNodeOutputMaterial'); n0.name = 'Material Output'; n0.location = (300, 300)
n1 = _N.new('ShaderNodeBsdfPrincipled'); n1.name = 'Principled BSDF'; n1.location = (10, 300)
n1.distribution = 'GGX'
n1.subsurface_method = 'BURLEY'
n1.inputs[0].default_value = (0.0, 0.05141, 0.001947, 1.0)
n1.inputs[3].default_value = 1.45
n1.inputs[27].default_value = (0.0, 0.0, 0.0, 1.0)
n1.inputs[28].default_value = 1.0
_L.new(n1.outputs[0], n0.inputs[0])
n0.is_active_output = True
mat_sadbag_up_014.use_nodes = True; mat_sadbag_up_014.node_tree.nodes.clear()
_N = mat_sadbag_up_014.node_tree.nodes; _L = mat_sadbag_up_014.node_tree.links
n0 = _N.new('ShaderNodeOutputMaterial'); n0.name = 'Material Output'; n0.location = (300, 300)
n1 = _N.new('ShaderNodeBsdfPrincipled'); n1.name = 'Principled BSDF'; n1.location = (10, 300)
n1.distribution = 'GGX'
n1.subsurface_method = 'BURLEY'
n1.inputs[0].default_value = (0.003493, 0.4641, 0.0, 1.0)
n1.inputs[2].default_value = 0.4
n1.inputs[3].default_value = 1.45
n1.inputs[27].default_value = (0.0, 0.0, 0.0, 1.0)
n1.inputs[28].default_value = 1.0
_L.new(n1.outputs[0], n0.inputs[0])
n0.is_active_output = True
mat_sandbag_down_014.use_nodes = True; mat_sandbag_down_014.node_tree.nodes.clear()
_N = mat_sandbag_down_014.node_tree.nodes; _L = mat_sandbag_down_014.node_tree.links
n0 = _N.new('ShaderNodeOutputMaterial'); n0.name = 'Material Output'; n0.location = (300, 300)
n1 = _N.new('ShaderNodeBsdfPrincipled'); n1.name = 'Principled BSDF'; n1.location = (10, 300)
n1.distribution = 'GGX'
n1.subsurface_method = 'BURLEY'
n1.inputs[0].default_value = (0.0, 0.05141, 0.001947, 1.0)
n1.inputs[3].default_value = 1.45
n1.inputs[27].default_value = (0.0, 0.0, 0.0, 1.0)
n1.inputs[28].default_value = 1.0
_L.new(n1.outputs[0], n0.inputs[0])
n0.is_active_output = True
mat_sadbag_up_022.use_nodes = True; mat_sadbag_up_022.node_tree.nodes.clear()
_N = mat_sadbag_up_022.node_tree.nodes; _L = mat_sadbag_up_022.node_tree.links
n0 = _N.new('ShaderNodeOutputMaterial'); n0.name = 'Material Output'; n0.location = (300, 300)
n1 = _N.new('ShaderNodeBsdfPrincipled'); n1.name = 'Principled BSDF'; n1.location = (10, 300)
n1.distribution = 'GGX'
n1.subsurface_method = 'BURLEY'
n1.inputs[0].default_value = (0.003493, 0.4641, 0.0, 1.0)
n1.inputs[2].default_value = 0.4
n1.inputs[3].default_value = 1.45
n1.inputs[27].default_value = (0.0, 0.0, 0.0, 1.0)
n1.inputs[28].default_value = 1.0
_L.new(n1.outputs[0], n0.inputs[0])
n0.is_active_output = True
mat_sandbag_down_022.use_nodes = True; mat_sandbag_down_022.node_tree.nodes.clear()
_N = mat_sandbag_down_022.node_tree.nodes; _L = mat_sandbag_down_022.node_tree.links
n0 = _N.new('ShaderNodeOutputMaterial'); n0.name = 'Material Output'; n0.location = (300, 300)
n1 = _N.new('ShaderNodeBsdfPrincipled'); n1.name = 'Principled BSDF'; n1.location = (10, 300)
n1.distribution = 'GGX'
n1.subsurface_method = 'BURLEY'
n1.inputs[0].default_value = (0.0, 0.05141, 0.001947, 1.0)
n1.inputs[3].default_value = 1.45
n1.inputs[27].default_value = (0.0, 0.0, 0.0, 1.0)
n1.inputs[28].default_value = 1.0
_L.new(n1.outputs[0], n0.inputs[0])
n0.is_active_output = True
mat_sadbag_up_021.use_nodes = True; mat_sadbag_up_021.node_tree.nodes.clear()
_N = mat_sadbag_up_021.node_tree.nodes; _L = mat_sadbag_up_021.node_tree.links
n0 = _N.new('ShaderNodeOutputMaterial'); n0.name = 'Material Output'; n0.location = (300, 300)
n1 = _N.new('ShaderNodeBsdfPrincipled'); n1.name = 'Principled BSDF'; n1.location = (10, 300)
n1.distribution = 'GGX'
n1.subsurface_method = 'BURLEY'
n1.inputs[0].default_value = (0.003493, 0.4641, 0.0, 1.0)
n1.inputs[2].default_value = 0.4
n1.inputs[3].default_value = 1.45
n1.inputs[27].default_value = (0.0, 0.0, 0.0, 1.0)
n1.inputs[28].default_value = 1.0
_L.new(n1.outputs[0], n0.inputs[0])
n0.is_active_output = True
mat_sandbag_down_021.use_nodes = True; mat_sandbag_down_021.node_tree.nodes.clear()
_N = mat_sandbag_down_021.node_tree.nodes; _L = mat_sandbag_down_021.node_tree.links
n0 = _N.new('ShaderNodeOutputMaterial'); n0.name = 'Material Output'; n0.location = (300, 300)
n1 = _N.new('ShaderNodeBsdfPrincipled'); n1.name = 'Principled BSDF'; n1.location = (10, 300)
n1.distribution = 'GGX'
n1.subsurface_method = 'BURLEY'
n1.inputs[0].default_value = (0.0, 0.05141, 0.001947, 1.0)
n1.inputs[3].default_value = 1.45
n1.inputs[27].default_value = (0.0, 0.0, 0.0, 1.0)
n1.inputs[28].default_value = 1.0
_L.new(n1.outputs[0], n0.inputs[0])
n0.is_active_output = True
mat_sadbag_up_020.use_nodes = True; mat_sadbag_up_020.node_tree.nodes.clear()
_N = mat_sadbag_up_020.node_tree.nodes; _L = mat_sadbag_up_020.node_tree.links
n0 = _N.new('ShaderNodeOutputMaterial'); n0.name = 'Material Output'; n0.location = (300, 300)
n1 = _N.new('ShaderNodeBsdfPrincipled'); n1.name = 'Principled BSDF'; n1.location = (10, 300)
n1.distribution = 'GGX'
n1.subsurface_method = 'BURLEY'
n1.inputs[0].default_value = (0.003493, 0.4641, 0.0, 1.0)
n1.inputs[2].default_value = 0.4
n1.inputs[3].default_value = 1.45
n1.inputs[27].default_value = (0.0, 0.0, 0.0, 1.0)
n1.inputs[28].default_value = 1.0
_L.new(n1.outputs[0], n0.inputs[0])
n0.is_active_output = True
mat_sandbag_down_020.use_nodes = True; mat_sandbag_down_020.node_tree.nodes.clear()
_N = mat_sandbag_down_020.node_tree.nodes; _L = mat_sandbag_down_020.node_tree.links
n0 = _N.new('ShaderNodeOutputMaterial'); n0.name = 'Material Output'; n0.location = (300, 300)
n1 = _N.new('ShaderNodeBsdfPrincipled'); n1.name = 'Principled BSDF'; n1.location = (10, 300)
n1.distribution = 'GGX'
n1.subsurface_method = 'BURLEY'
n1.inputs[0].default_value = (0.0, 0.05141, 0.001947, 1.0)
n1.inputs[3].default_value = 1.45
n1.inputs[27].default_value = (0.0, 0.0, 0.0, 1.0)
n1.inputs[28].default_value = 1.0
_L.new(n1.outputs[0], n0.inputs[0])
n0.is_active_output = True
mat_sadbag_up_019.use_nodes = True; mat_sadbag_up_019.node_tree.nodes.clear()
_N = mat_sadbag_up_019.node_tree.nodes; _L = mat_sadbag_up_019.node_tree.links
n0 = _N.new('ShaderNodeOutputMaterial'); n0.name = 'Material Output'; n0.location = (300, 300)
n1 = _N.new('ShaderNodeBsdfPrincipled'); n1.name = 'Principled BSDF'; n1.location = (10, 300)
n1.distribution = 'GGX'
n1.subsurface_method = 'BURLEY'
n1.inputs[0].default_value = (0.003493, 0.4641, 0.0, 1.0)
n1.inputs[2].default_value = 0.4
n1.inputs[3].default_value = 1.45
n1.inputs[27].default_value = (0.0, 0.0, 0.0, 1.0)
n1.inputs[28].default_value = 1.0
_L.new(n1.outputs[0], n0.inputs[0])
n0.is_active_output = True
mat_sandbag_down_019.use_nodes = True; mat_sandbag_down_019.node_tree.nodes.clear()
_N = mat_sandbag_down_019.node_tree.nodes; _L = mat_sandbag_down_019.node_tree.links
n0 = _N.new('ShaderNodeOutputMaterial'); n0.name = 'Material Output'; n0.location = (300, 300)
n1 = _N.new('ShaderNodeBsdfPrincipled'); n1.name = 'Principled BSDF'; n1.location = (10, 300)
n1.distribution = 'GGX'
n1.subsurface_method = 'BURLEY'
n1.inputs[0].default_value = (0.0, 0.05141, 0.001947, 1.0)
n1.inputs[3].default_value = 1.45
n1.inputs[27].default_value = (0.0, 0.0, 0.0, 1.0)
n1.inputs[28].default_value = 1.0
_L.new(n1.outputs[0], n0.inputs[0])
n0.is_active_output = True

# ---- world
world_world = bpy.data.worlds.new('World'); scene.world = world_world
world_world.use_nodes = True; world_world.node_tree.nodes.clear()
_N = world_world.node_tree.nodes; _L = world_world.node_tree.links
n0 = _N.new('ShaderNodeOutputWorld'); n0.name = 'World Output'; n0.location = (300, 300)
n1 = _N.new('ShaderNodeBackground'); n1.name = 'Background'; n1.location = (10, 300)
n1.inputs[0].default_value = (0.05088, 0.05088, 0.05088, 1.0)
_L.new(n1.outputs[0], n0.inputs[0])
n0.is_active_output = True
world_world.color = (0.05088, 0.05088, 0.05088)
world_world.use_sun_shadow = False
world_world.sun_shadow_jitter_overblur = 0.0

# ---- meshes
me_cube = bpy.data.meshes.new('Cube')
me_cube.from_pydata([(0.4713, 1.0, 1.0), (-7.991e-05, 0.5286, 0.6266), (0.4713, -1.0, 1.0), (-7.991e-05, -0.5286, 0.6266), (-1.0, 1.0, 1.0), (-0.5286, 0.5286, 0.6266), (-1.0, -1.0, 1.0), (-0.5286, -0.5286, 0.6266), (0.1615, 0.5789, 1.422), (0.1615, -0.5789, 1.422), (-0.6902, 0.5789, 1.422), (-0.6902, -0.5789, 1.422)], [], [(4, 6, 11, 10), (3, 2, 6, 7), (7, 6, 4, 5), (5, 1, 3, 7), (1, 0, 2, 3), (5, 4, 0, 1), (8, 10, 11, 9), (2, 0, 8, 9), (0, 4, 10, 8), (6, 2, 9, 11)])
me_cube.polygons.foreach_set('material_index', [1, 0, 0, 0, 0, 0, 1, 1, 1, 1])
_uv = me_cube.uv_layers.new(name='UVMap')
_uv.uv.foreach_set('vector', [0.625, 0.25, 0.625, 0.0, 0.625, 0.0, 0.625, 0.25, 0.375, 0.75, 0.625, 0.75, 0.625, 1.0, 0.375, 1.0, 0.375, 0.0, 0.625, 0.0, 0.625, 0.25, 0.375, 0.25, 0.125, 0.5, 0.375, 0.5, 0.375, 0.75, 0.125, 0.75, 0.375, 0.5, 0.625, 0.5, 0.625, 0.75, 0.375, 0.75, 0.375, 0.25, 0.625, 0.25, 0.625, 0.5, 0.375, 0.5, 0.625, 0.5, 0.875, 0.5, 0.875, 0.75, 0.625, 0.75, 0.625, 0.75, 0.625, 0.5, 0.625, 0.5, 0.625, 0.75, 0.625, 0.5, 0.625, 0.25, 0.625, 0.25, 0.625, 0.5, 0.625, 1.0, 0.625, 0.75, 0.625, 0.75, 0.625, 1.0])
me_cube.materials.append(mat_sadbag_up)
me_cube.materials.append(mat_sandbag_down)
me_cube.use_remesh_preserve_volume = False
me_cube.use_remesh_preserve_attributes = False
me_cube.use_mirror_vertex_groups = False
me_cube.update()
me_cube_001 = bpy.data.meshes.new('Cube.001')
me_cube_001.from_pydata([(0.4713, 1.0, 1.0), (-7.991e-05, 0.5286, 0.6266), (0.4713, -1.0, 1.0), (-7.991e-05, -0.5286, 0.6266), (-1.0, 1.0, 1.0), (-0.5286, 0.5286, 0.6266), (-1.0, -1.0, 1.0), (-0.5286, -0.5286, 0.6266), (0.1615, 0.5789, 1.422), (0.1615, -0.5789, 1.422), (-0.6902, 0.5789, 1.422), (-0.6902, -0.5789, 1.422)], [], [(4, 6, 11, 10), (3, 2, 6, 7), (7, 6, 4, 5), (5, 1, 3, 7), (1, 0, 2, 3), (5, 4, 0, 1), (8, 10, 11, 9), (2, 0, 8, 9), (0, 4, 10, 8), (6, 2, 9, 11)])
me_cube_001.polygons.foreach_set('material_index', [1, 0, 0, 0, 0, 0, 1, 1, 1, 1])
_uv = me_cube_001.uv_layers.new(name='UVMap')
_uv.uv.foreach_set('vector', [0.625, 0.25, 0.625, 0.0, 0.625, 0.0, 0.625, 0.25, 0.375, 0.75, 0.625, 0.75, 0.625, 1.0, 0.375, 1.0, 0.375, 0.0, 0.625, 0.0, 0.625, 0.25, 0.375, 0.25, 0.125, 0.5, 0.375, 0.5, 0.375, 0.75, 0.125, 0.75, 0.375, 0.5, 0.625, 0.5, 0.625, 0.75, 0.375, 0.75, 0.375, 0.25, 0.625, 0.25, 0.625, 0.5, 0.375, 0.5, 0.625, 0.5, 0.875, 0.5, 0.875, 0.75, 0.625, 0.75, 0.625, 0.75, 0.625, 0.5, 0.625, 0.5, 0.625, 0.75, 0.625, 0.5, 0.625, 0.25, 0.625, 0.25, 0.625, 0.5, 0.625, 1.0, 0.625, 0.75, 0.625, 0.75, 0.625, 1.0])
me_cube_001.materials.append(mat_sadbag_up_001)
me_cube_001.materials.append(mat_sandbag_down_001)
me_cube_001.use_remesh_preserve_volume = False
me_cube_001.use_remesh_preserve_attributes = False
me_cube_001.use_mirror_vertex_groups = False
me_cube_001.update()
me_cube_002 = bpy.data.meshes.new('Cube.002')
me_cube_002.from_pydata([(0.4713, 1.0, 1.0), (-7.991e-05, 0.5286, 0.6266), (0.4713, -1.0, 1.0), (-7.991e-05, -0.5286, 0.6266), (-1.0, 1.0, 1.0), (-0.5286, 0.5286, 0.6266), (-1.0, -1.0, 1.0), (-0.5286, -0.5286, 0.6266), (0.1615, 0.5789, 1.422), (0.1615, -0.5789, 1.422), (-0.6902, 0.5789, 1.422), (-0.6902, -0.5789, 1.422)], [], [(4, 6, 11, 10), (3, 2, 6, 7), (7, 6, 4, 5), (5, 1, 3, 7), (1, 0, 2, 3), (5, 4, 0, 1), (8, 10, 11, 9), (2, 0, 8, 9), (0, 4, 10, 8), (6, 2, 9, 11)])
me_cube_002.polygons.foreach_set('material_index', [1, 0, 0, 0, 0, 0, 1, 1, 1, 1])
_uv = me_cube_002.uv_layers.new(name='UVMap')
_uv.uv.foreach_set('vector', [0.625, 0.25, 0.625, 0.0, 0.625, 0.0, 0.625, 0.25, 0.375, 0.75, 0.625, 0.75, 0.625, 1.0, 0.375, 1.0, 0.375, 0.0, 0.625, 0.0, 0.625, 0.25, 0.375, 0.25, 0.125, 0.5, 0.375, 0.5, 0.375, 0.75, 0.125, 0.75, 0.375, 0.5, 0.625, 0.5, 0.625, 0.75, 0.375, 0.75, 0.375, 0.25, 0.625, 0.25, 0.625, 0.5, 0.375, 0.5, 0.625, 0.5, 0.875, 0.5, 0.875, 0.75, 0.625, 0.75, 0.625, 0.75, 0.625, 0.5, 0.625, 0.5, 0.625, 0.75, 0.625, 0.5, 0.625, 0.25, 0.625, 0.25, 0.625, 0.5, 0.625, 1.0, 0.625, 0.75, 0.625, 0.75, 0.625, 1.0])
me_cube_002.materials.append(mat_sadbag_up_002)
me_cube_002.materials.append(mat_sandbag_down_002)
me_cube_002.use_remesh_preserve_volume = False
me_cube_002.use_remesh_preserve_attributes = False
me_cube_002.use_mirror_vertex_groups = False
me_cube_002.update()
me_cube_005 = bpy.data.meshes.new('Cube.005')
me_cube_005.from_pydata([(0.4713, 1.0, 1.0), (-7.991e-05, 0.5286, 0.6266), (0.4713, -1.0, 1.0), (-7.991e-05, -0.5286, 0.6266), (-1.0, 1.0, 1.0), (-0.5286, 0.5286, 0.6266), (-1.0, -1.0, 1.0), (-0.5286, -0.5286, 0.6266), (0.1615, 0.5789, 1.422), (0.1615, -0.5789, 1.422), (-0.6902, 0.5789, 1.422), (-0.6902, -0.5789, 1.422)], [], [(4, 6, 11, 10), (3, 2, 6, 7), (7, 6, 4, 5), (5, 1, 3, 7), (1, 0, 2, 3), (5, 4, 0, 1), (8, 10, 11, 9), (2, 0, 8, 9), (0, 4, 10, 8), (6, 2, 9, 11)])
me_cube_005.polygons.foreach_set('material_index', [1, 0, 0, 0, 0, 0, 1, 1, 1, 1])
_uv = me_cube_005.uv_layers.new(name='UVMap')
_uv.uv.foreach_set('vector', [0.625, 0.25, 0.625, 0.0, 0.625, 0.0, 0.625, 0.25, 0.375, 0.75, 0.625, 0.75, 0.625, 1.0, 0.375, 1.0, 0.375, 0.0, 0.625, 0.0, 0.625, 0.25, 0.375, 0.25, 0.125, 0.5, 0.375, 0.5, 0.375, 0.75, 0.125, 0.75, 0.375, 0.5, 0.625, 0.5, 0.625, 0.75, 0.375, 0.75, 0.375, 0.25, 0.625, 0.25, 0.625, 0.5, 0.375, 0.5, 0.625, 0.5, 0.875, 0.5, 0.875, 0.75, 0.625, 0.75, 0.625, 0.75, 0.625, 0.5, 0.625, 0.5, 0.625, 0.75, 0.625, 0.5, 0.625, 0.25, 0.625, 0.25, 0.625, 0.5, 0.625, 1.0, 0.625, 0.75, 0.625, 0.75, 0.625, 1.0])
me_cube_005.materials.append(mat_sadbag_up_005)
me_cube_005.materials.append(mat_sandbag_down_005)
me_cube_005.use_remesh_preserve_volume = False
me_cube_005.use_remesh_preserve_attributes = False
me_cube_005.use_mirror_vertex_groups = False
me_cube_005.update()
me_cube_004 = bpy.data.meshes.new('Cube.004')
me_cube_004.from_pydata([(0.4713, 1.0, 1.0), (-7.991e-05, 0.5286, 0.6266), (0.4713, -1.0, 1.0), (-7.991e-05, -0.5286, 0.6266), (-1.0, 1.0, 1.0), (-0.5286, 0.5286, 0.6266), (-1.0, -1.0, 1.0), (-0.5286, -0.5286, 0.6266), (0.1615, 0.5789, 1.422), (0.1615, -0.5789, 1.422), (-0.6902, 0.5789, 1.422), (-0.6902, -0.5789, 1.422)], [], [(4, 6, 11, 10), (3, 2, 6, 7), (7, 6, 4, 5), (5, 1, 3, 7), (1, 0, 2, 3), (5, 4, 0, 1), (8, 10, 11, 9), (2, 0, 8, 9), (0, 4, 10, 8), (6, 2, 9, 11)])
me_cube_004.polygons.foreach_set('material_index', [1, 0, 0, 0, 0, 0, 1, 1, 1, 1])
_uv = me_cube_004.uv_layers.new(name='UVMap')
_uv.uv.foreach_set('vector', [0.625, 0.25, 0.625, 0.0, 0.625, 0.0, 0.625, 0.25, 0.375, 0.75, 0.625, 0.75, 0.625, 1.0, 0.375, 1.0, 0.375, 0.0, 0.625, 0.0, 0.625, 0.25, 0.375, 0.25, 0.125, 0.5, 0.375, 0.5, 0.375, 0.75, 0.125, 0.75, 0.375, 0.5, 0.625, 0.5, 0.625, 0.75, 0.375, 0.75, 0.375, 0.25, 0.625, 0.25, 0.625, 0.5, 0.375, 0.5, 0.625, 0.5, 0.875, 0.5, 0.875, 0.75, 0.625, 0.75, 0.625, 0.75, 0.625, 0.5, 0.625, 0.5, 0.625, 0.75, 0.625, 0.5, 0.625, 0.25, 0.625, 0.25, 0.625, 0.5, 0.625, 1.0, 0.625, 0.75, 0.625, 0.75, 0.625, 1.0])
me_cube_004.materials.append(mat_sadbag_up_004)
me_cube_004.materials.append(mat_sandbag_down_004)
me_cube_004.use_remesh_preserve_volume = False
me_cube_004.use_remesh_preserve_attributes = False
me_cube_004.use_mirror_vertex_groups = False
me_cube_004.update()
me_cube_003 = bpy.data.meshes.new('Cube.003')
me_cube_003.from_pydata([(0.4713, 1.0, 1.0), (-7.991e-05, 0.5286, 0.6266), (0.4713, -1.0, 1.0), (-7.991e-05, -0.5286, 0.6266), (-1.0, 1.0, 1.0), (-0.5286, 0.5286, 0.6266), (-1.0, -1.0, 1.0), (-0.5286, -0.5286, 0.6266), (0.1615, 0.5789, 1.422), (0.1615, -0.5789, 1.422), (-0.6902, 0.5789, 1.422), (-0.6902, -0.5789, 1.422)], [], [(4, 6, 11, 10), (3, 2, 6, 7), (7, 6, 4, 5), (5, 1, 3, 7), (1, 0, 2, 3), (5, 4, 0, 1), (8, 10, 11, 9), (2, 0, 8, 9), (0, 4, 10, 8), (6, 2, 9, 11)])
me_cube_003.polygons.foreach_set('material_index', [1, 0, 0, 0, 0, 0, 1, 1, 1, 1])
_uv = me_cube_003.uv_layers.new(name='UVMap')
_uv.uv.foreach_set('vector', [0.625, 0.25, 0.625, 0.0, 0.625, 0.0, 0.625, 0.25, 0.375, 0.75, 0.625, 0.75, 0.625, 1.0, 0.375, 1.0, 0.375, 0.0, 0.625, 0.0, 0.625, 0.25, 0.375, 0.25, 0.125, 0.5, 0.375, 0.5, 0.375, 0.75, 0.125, 0.75, 0.375, 0.5, 0.625, 0.5, 0.625, 0.75, 0.375, 0.75, 0.375, 0.25, 0.625, 0.25, 0.625, 0.5, 0.375, 0.5, 0.625, 0.5, 0.875, 0.5, 0.875, 0.75, 0.625, 0.75, 0.625, 0.75, 0.625, 0.5, 0.625, 0.5, 0.625, 0.75, 0.625, 0.5, 0.625, 0.25, 0.625, 0.25, 0.625, 0.5, 0.625, 1.0, 0.625, 0.75, 0.625, 0.75, 0.625, 1.0])
me_cube_003.materials.append(mat_sadbag_up_003)
me_cube_003.materials.append(mat_sandbag_down_003)
me_cube_003.use_remesh_preserve_volume = False
me_cube_003.use_remesh_preserve_attributes = False
me_cube_003.use_mirror_vertex_groups = False
me_cube_003.update()
me_cube_006 = bpy.data.meshes.new('Cube.006')
me_cube_006.from_pydata([(0.4713, 1.0, 1.0), (-7.991e-05, 0.5286, 0.6266), (0.4713, -1.0, 1.0), (-7.991e-05, -0.5286, 0.6266), (-1.0, 1.0, 1.0), (-0.5286, 0.5286, 0.6266), (-1.0, -1.0, 1.0), (-0.5286, -0.5286, 0.6266), (0.1615, 0.5789, 1.422), (0.1615, -0.5789, 1.422), (-0.6902, 0.5789, 1.422), (-0.6902, -0.5789, 1.422)], [], [(4, 6, 11, 10), (3, 2, 6, 7), (7, 6, 4, 5), (5, 1, 3, 7), (1, 0, 2, 3), (5, 4, 0, 1), (8, 10, 11, 9), (2, 0, 8, 9), (0, 4, 10, 8), (6, 2, 9, 11)])
me_cube_006.polygons.foreach_set('material_index', [1, 0, 0, 0, 0, 0, 1, 1, 1, 1])
_uv = me_cube_006.uv_layers.new(name='UVMap')
_uv.uv.foreach_set('vector', [0.625, 0.25, 0.625, 0.0, 0.625, 0.0, 0.625, 0.25, 0.375, 0.75, 0.625, 0.75, 0.625, 1.0, 0.375, 1.0, 0.375, 0.0, 0.625, 0.0, 0.625, 0.25, 0.375, 0.25, 0.125, 0.5, 0.375, 0.5, 0.375, 0.75, 0.125, 0.75, 0.375, 0.5, 0.625, 0.5, 0.625, 0.75, 0.375, 0.75, 0.375, 0.25, 0.625, 0.25, 0.625, 0.5, 0.375, 0.5, 0.625, 0.5, 0.875, 0.5, 0.875, 0.75, 0.625, 0.75, 0.625, 0.75, 0.625, 0.5, 0.625, 0.5, 0.625, 0.75, 0.625, 0.5, 0.625, 0.25, 0.625, 0.25, 0.625, 0.5, 0.625, 1.0, 0.625, 0.75, 0.625, 0.75, 0.625, 1.0])
me_cube_006.materials.append(mat_sadbag_up_006)
me_cube_006.materials.append(mat_sandbag_down_006)
me_cube_006.use_remesh_preserve_volume = False
me_cube_006.use_remesh_preserve_attributes = False
me_cube_006.use_mirror_vertex_groups = False
me_cube_006.update()
me_cube_009 = bpy.data.meshes.new('Cube.009')
me_cube_009.from_pydata([(0.4713, 1.0, 1.0), (-7.991e-05, 0.5286, 0.6266), (0.4713, -1.0, 1.0), (-7.991e-05, -0.5286, 0.6266), (-1.0, 1.0, 1.0), (-0.5286, 0.5286, 0.6266), (-1.0, -1.0, 1.0), (-0.5286, -0.5286, 0.6266), (0.1615, 0.5789, 1.422), (0.1615, -0.5789, 1.422), (-0.6902, 0.5789, 1.422), (-0.6902, -0.5789, 1.422)], [], [(4, 6, 11, 10), (3, 2, 6, 7), (7, 6, 4, 5), (5, 1, 3, 7), (1, 0, 2, 3), (5, 4, 0, 1), (8, 10, 11, 9), (2, 0, 8, 9), (0, 4, 10, 8), (6, 2, 9, 11)])
me_cube_009.polygons.foreach_set('material_index', [1, 0, 0, 0, 0, 0, 1, 1, 1, 1])
_uv = me_cube_009.uv_layers.new(name='UVMap')
_uv.uv.foreach_set('vector', [0.625, 0.25, 0.625, 0.0, 0.625, 0.0, 0.625, 0.25, 0.375, 0.75, 0.625, 0.75, 0.625, 1.0, 0.375, 1.0, 0.375, 0.0, 0.625, 0.0, 0.625, 0.25, 0.375, 0.25, 0.125, 0.5, 0.375, 0.5, 0.375, 0.75, 0.125, 0.75, 0.375, 0.5, 0.625, 0.5, 0.625, 0.75, 0.375, 0.75, 0.375, 0.25, 0.625, 0.25, 0.625, 0.5, 0.375, 0.5, 0.625, 0.5, 0.875, 0.5, 0.875, 0.75, 0.625, 0.75, 0.625, 0.75, 0.625, 0.5, 0.625, 0.5, 0.625, 0.75, 0.625, 0.5, 0.625, 0.25, 0.625, 0.25, 0.625, 0.5, 0.625, 1.0, 0.625, 0.75, 0.625, 0.75, 0.625, 1.0])
me_cube_009.materials.append(mat_sadbag_up_009)
me_cube_009.materials.append(mat_sandbag_down_009)
me_cube_009.use_remesh_preserve_volume = False
me_cube_009.use_remesh_preserve_attributes = False
me_cube_009.use_mirror_vertex_groups = False
me_cube_009.update()
me_cube_010 = bpy.data.meshes.new('Cube.010')
me_cube_010.from_pydata([(0.4713, 1.0, 1.0), (-7.991e-05, 0.5286, 0.6266), (0.4713, -1.0, 1.0), (-7.991e-05, -0.5286, 0.6266), (-1.0, 1.0, 1.0), (-0.5286, 0.5286, 0.6266), (-1.0, -1.0, 1.0), (-0.5286, -0.5286, 0.6266), (0.1615, 0.5789, 1.422), (0.1615, -0.5789, 1.422), (-0.6902, 0.5789, 1.422), (-0.6902, -0.5789, 1.422)], [], [(4, 6, 11, 10), (3, 2, 6, 7), (7, 6, 4, 5), (5, 1, 3, 7), (1, 0, 2, 3), (5, 4, 0, 1), (8, 10, 11, 9), (2, 0, 8, 9), (0, 4, 10, 8), (6, 2, 9, 11)])
me_cube_010.polygons.foreach_set('material_index', [1, 0, 0, 0, 0, 0, 1, 1, 1, 1])
_uv = me_cube_010.uv_layers.new(name='UVMap')
_uv.uv.foreach_set('vector', [0.625, 0.25, 0.625, 0.0, 0.625, 0.0, 0.625, 0.25, 0.375, 0.75, 0.625, 0.75, 0.625, 1.0, 0.375, 1.0, 0.375, 0.0, 0.625, 0.0, 0.625, 0.25, 0.375, 0.25, 0.125, 0.5, 0.375, 0.5, 0.375, 0.75, 0.125, 0.75, 0.375, 0.5, 0.625, 0.5, 0.625, 0.75, 0.375, 0.75, 0.375, 0.25, 0.625, 0.25, 0.625, 0.5, 0.375, 0.5, 0.625, 0.5, 0.875, 0.5, 0.875, 0.75, 0.625, 0.75, 0.625, 0.75, 0.625, 0.5, 0.625, 0.5, 0.625, 0.75, 0.625, 0.5, 0.625, 0.25, 0.625, 0.25, 0.625, 0.5, 0.625, 1.0, 0.625, 0.75, 0.625, 0.75, 0.625, 1.0])
me_cube_010.materials.append(mat_sadbag_up_010)
me_cube_010.materials.append(mat_sandbag_down_010)
me_cube_010.use_remesh_preserve_volume = False
me_cube_010.use_remesh_preserve_attributes = False
me_cube_010.use_mirror_vertex_groups = False
me_cube_010.update()
me_cube_011 = bpy.data.meshes.new('Cube.011')
me_cube_011.from_pydata([(0.4713, 1.0, 1.0), (-7.991e-05, 0.5286, 0.6266), (0.4713, -1.0, 1.0), (-7.991e-05, -0.5286, 0.6266), (-1.0, 1.0, 1.0), (-0.5286, 0.5286, 0.6266), (-1.0, -1.0, 1.0), (-0.5286, -0.5286, 0.6266), (0.1615, 0.5789, 1.422), (0.1615, -0.5789, 1.422), (-0.6902, 0.5789, 1.422), (-0.6902, -0.5789, 1.422)], [], [(4, 6, 11, 10), (3, 2, 6, 7), (7, 6, 4, 5), (5, 1, 3, 7), (1, 0, 2, 3), (5, 4, 0, 1), (8, 10, 11, 9), (2, 0, 8, 9), (0, 4, 10, 8), (6, 2, 9, 11)])
me_cube_011.polygons.foreach_set('material_index', [1, 0, 0, 0, 0, 0, 1, 1, 1, 1])
_uv = me_cube_011.uv_layers.new(name='UVMap')
_uv.uv.foreach_set('vector', [0.625, 0.25, 0.625, 0.0, 0.625, 0.0, 0.625, 0.25, 0.375, 0.75, 0.625, 0.75, 0.625, 1.0, 0.375, 1.0, 0.375, 0.0, 0.625, 0.0, 0.625, 0.25, 0.375, 0.25, 0.125, 0.5, 0.375, 0.5, 0.375, 0.75, 0.125, 0.75, 0.375, 0.5, 0.625, 0.5, 0.625, 0.75, 0.375, 0.75, 0.375, 0.25, 0.625, 0.25, 0.625, 0.5, 0.375, 0.5, 0.625, 0.5, 0.875, 0.5, 0.875, 0.75, 0.625, 0.75, 0.625, 0.75, 0.625, 0.5, 0.625, 0.5, 0.625, 0.75, 0.625, 0.5, 0.625, 0.25, 0.625, 0.25, 0.625, 0.5, 0.625, 1.0, 0.625, 0.75, 0.625, 0.75, 0.625, 1.0])
me_cube_011.materials.append(mat_sadbag_up_011)
me_cube_011.materials.append(mat_sandbag_down_011)
me_cube_011.use_remesh_preserve_volume = False
me_cube_011.use_remesh_preserve_attributes = False
me_cube_011.use_mirror_vertex_groups = False
me_cube_011.update()
me_cube_012 = bpy.data.meshes.new('Cube.012')
me_cube_012.from_pydata([(0.4713, 1.0, 1.0), (-7.991e-05, 0.5286, 0.6266), (0.4713, -1.0, 1.0), (-7.991e-05, -0.5286, 0.6266), (-1.0, 1.0, 1.0), (-0.5286, 0.5286, 0.6266), (-1.0, -1.0, 1.0), (-0.5286, -0.5286, 0.6266), (0.1615, 0.5789, 1.422), (0.1615, -0.5789, 1.422), (-0.6902, 0.5789, 1.422), (-0.6902, -0.5789, 1.422)], [], [(4, 6, 11, 10), (3, 2, 6, 7), (7, 6, 4, 5), (5, 1, 3, 7), (1, 0, 2, 3), (5, 4, 0, 1), (8, 10, 11, 9), (2, 0, 8, 9), (0, 4, 10, 8), (6, 2, 9, 11)])
me_cube_012.polygons.foreach_set('material_index', [1, 0, 0, 0, 0, 0, 1, 1, 1, 1])
_uv = me_cube_012.uv_layers.new(name='UVMap')
_uv.uv.foreach_set('vector', [0.625, 0.25, 0.625, 0.0, 0.625, 0.0, 0.625, 0.25, 0.375, 0.75, 0.625, 0.75, 0.625, 1.0, 0.375, 1.0, 0.375, 0.0, 0.625, 0.0, 0.625, 0.25, 0.375, 0.25, 0.125, 0.5, 0.375, 0.5, 0.375, 0.75, 0.125, 0.75, 0.375, 0.5, 0.625, 0.5, 0.625, 0.75, 0.375, 0.75, 0.375, 0.25, 0.625, 0.25, 0.625, 0.5, 0.375, 0.5, 0.625, 0.5, 0.875, 0.5, 0.875, 0.75, 0.625, 0.75, 0.625, 0.75, 0.625, 0.5, 0.625, 0.5, 0.625, 0.75, 0.625, 0.5, 0.625, 0.25, 0.625, 0.25, 0.625, 0.5, 0.625, 1.0, 0.625, 0.75, 0.625, 0.75, 0.625, 1.0])
me_cube_012.materials.append(mat_sadbag_up_012)
me_cube_012.materials.append(mat_sandbag_down_012)
me_cube_012.use_remesh_preserve_volume = False
me_cube_012.use_remesh_preserve_attributes = False
me_cube_012.use_mirror_vertex_groups = False
me_cube_012.update()
me_cube_013 = bpy.data.meshes.new('Cube.013')
me_cube_013.from_pydata([(0.4713, 1.0, 1.0), (-7.991e-05, 0.5286, 0.6266), (0.4713, -1.0, 1.0), (-7.991e-05, -0.5286, 0.6266), (-1.0, 1.0, 1.0), (-0.5286, 0.5286, 0.6266), (-1.0, -1.0, 1.0), (-0.5286, -0.5286, 0.6266), (0.1615, 0.5789, 1.422), (0.1615, -0.5789, 1.422), (-0.6902, 0.5789, 1.422), (-0.6902, -0.5789, 1.422)], [], [(4, 6, 11, 10), (3, 2, 6, 7), (7, 6, 4, 5), (5, 1, 3, 7), (1, 0, 2, 3), (5, 4, 0, 1), (8, 10, 11, 9), (2, 0, 8, 9), (0, 4, 10, 8), (6, 2, 9, 11)])
me_cube_013.polygons.foreach_set('material_index', [1, 0, 0, 0, 0, 0, 1, 1, 1, 1])
_uv = me_cube_013.uv_layers.new(name='UVMap')
_uv.uv.foreach_set('vector', [0.625, 0.25, 0.625, 0.0, 0.625, 0.0, 0.625, 0.25, 0.375, 0.75, 0.625, 0.75, 0.625, 1.0, 0.375, 1.0, 0.375, 0.0, 0.625, 0.0, 0.625, 0.25, 0.375, 0.25, 0.125, 0.5, 0.375, 0.5, 0.375, 0.75, 0.125, 0.75, 0.375, 0.5, 0.625, 0.5, 0.625, 0.75, 0.375, 0.75, 0.375, 0.25, 0.625, 0.25, 0.625, 0.5, 0.375, 0.5, 0.625, 0.5, 0.875, 0.5, 0.875, 0.75, 0.625, 0.75, 0.625, 0.75, 0.625, 0.5, 0.625, 0.5, 0.625, 0.75, 0.625, 0.5, 0.625, 0.25, 0.625, 0.25, 0.625, 0.5, 0.625, 1.0, 0.625, 0.75, 0.625, 0.75, 0.625, 1.0])
me_cube_013.materials.append(mat_sadbag_up_013)
me_cube_013.materials.append(mat_sandbag_down_013)
me_cube_013.use_remesh_preserve_volume = False
me_cube_013.use_remesh_preserve_attributes = False
me_cube_013.use_mirror_vertex_groups = False
me_cube_013.update()
me_cube_018 = bpy.data.meshes.new('Cube.018')
me_cube_018.from_pydata([(0.4713, 1.0, 1.0), (-7.991e-05, 0.5286, 0.6266), (0.4713, -1.0, 1.0), (-7.991e-05, -0.5286, 0.6266), (-1.0, 1.0, 1.0), (-0.5286, 0.5286, 0.6266), (-1.0, -1.0, 1.0), (-0.5286, -0.5286, 0.6266), (0.1615, 0.5789, 1.422), (0.1615, -0.5789, 1.422), (-0.6902, 0.5789, 1.422), (-0.6902, -0.5789, 1.422)], [], [(4, 6, 11, 10), (3, 2, 6, 7), (7, 6, 4, 5), (5, 1, 3, 7), (1, 0, 2, 3), (5, 4, 0, 1), (8, 10, 11, 9), (2, 0, 8, 9), (0, 4, 10, 8), (6, 2, 9, 11)])
me_cube_018.polygons.foreach_set('material_index', [1, 0, 0, 0, 0, 0, 1, 1, 1, 1])
_uv = me_cube_018.uv_layers.new(name='UVMap')
_uv.uv.foreach_set('vector', [0.625, 0.25, 0.625, 0.0, 0.625, 0.0, 0.625, 0.25, 0.375, 0.75, 0.625, 0.75, 0.625, 1.0, 0.375, 1.0, 0.375, 0.0, 0.625, 0.0, 0.625, 0.25, 0.375, 0.25, 0.125, 0.5, 0.375, 0.5, 0.375, 0.75, 0.125, 0.75, 0.375, 0.5, 0.625, 0.5, 0.625, 0.75, 0.375, 0.75, 0.375, 0.25, 0.625, 0.25, 0.625, 0.5, 0.375, 0.5, 0.625, 0.5, 0.875, 0.5, 0.875, 0.75, 0.625, 0.75, 0.625, 0.75, 0.625, 0.5, 0.625, 0.5, 0.625, 0.75, 0.625, 0.5, 0.625, 0.25, 0.625, 0.25, 0.625, 0.5, 0.625, 1.0, 0.625, 0.75, 0.625, 0.75, 0.625, 1.0])
me_cube_018.materials.append(mat_sadbag_up_018)
me_cube_018.materials.append(mat_sandbag_down_018)
me_cube_018.use_remesh_preserve_volume = False
me_cube_018.use_remesh_preserve_attributes = False
me_cube_018.use_mirror_vertex_groups = False
me_cube_018.update()
me_cube_017 = bpy.data.meshes.new('Cube.017')
me_cube_017.from_pydata([(0.4713, 1.0, 1.0), (-7.991e-05, 0.5286, 0.6266), (0.4713, -1.0, 1.0), (-7.991e-05, -0.5286, 0.6266), (-1.0, 1.0, 1.0), (-0.5286, 0.5286, 0.6266), (-1.0, -1.0, 1.0), (-0.5286, -0.5286, 0.6266), (0.1615, 0.5789, 1.422), (0.1615, -0.5789, 1.422), (-0.6902, 0.5789, 1.422), (-0.6902, -0.5789, 1.422)], [], [(4, 6, 11, 10), (3, 2, 6, 7), (7, 6, 4, 5), (5, 1, 3, 7), (1, 0, 2, 3), (5, 4, 0, 1), (8, 10, 11, 9), (2, 0, 8, 9), (0, 4, 10, 8), (6, 2, 9, 11)])
me_cube_017.polygons.foreach_set('material_index', [1, 0, 0, 0, 0, 0, 1, 1, 1, 1])
_uv = me_cube_017.uv_layers.new(name='UVMap')
_uv.uv.foreach_set('vector', [0.625, 0.25, 0.625, 0.0, 0.625, 0.0, 0.625, 0.25, 0.375, 0.75, 0.625, 0.75, 0.625, 1.0, 0.375, 1.0, 0.375, 0.0, 0.625, 0.0, 0.625, 0.25, 0.375, 0.25, 0.125, 0.5, 0.375, 0.5, 0.375, 0.75, 0.125, 0.75, 0.375, 0.5, 0.625, 0.5, 0.625, 0.75, 0.375, 0.75, 0.375, 0.25, 0.625, 0.25, 0.625, 0.5, 0.375, 0.5, 0.625, 0.5, 0.875, 0.5, 0.875, 0.75, 0.625, 0.75, 0.625, 0.75, 0.625, 0.5, 0.625, 0.5, 0.625, 0.75, 0.625, 0.5, 0.625, 0.25, 0.625, 0.25, 0.625, 0.5, 0.625, 1.0, 0.625, 0.75, 0.625, 0.75, 0.625, 1.0])
me_cube_017.materials.append(mat_sadbag_up_017)
me_cube_017.materials.append(mat_sandbag_down_017)
me_cube_017.use_remesh_preserve_volume = False
me_cube_017.use_remesh_preserve_attributes = False
me_cube_017.use_mirror_vertex_groups = False
me_cube_017.update()
me_cube_016 = bpy.data.meshes.new('Cube.016')
me_cube_016.from_pydata([(0.4713, 1.0, 1.0), (-7.991e-05, 0.5286, 0.6266), (0.4713, -1.0, 1.0), (-7.991e-05, -0.5286, 0.6266), (-1.0, 1.0, 1.0), (-0.5286, 0.5286, 0.6266), (-1.0, -1.0, 1.0), (-0.5286, -0.5286, 0.6266), (0.1615, 0.5789, 1.422), (0.1615, -0.5789, 1.422), (-0.6902, 0.5789, 1.422), (-0.6902, -0.5789, 1.422)], [], [(4, 6, 11, 10), (3, 2, 6, 7), (7, 6, 4, 5), (5, 1, 3, 7), (1, 0, 2, 3), (5, 4, 0, 1), (8, 10, 11, 9), (2, 0, 8, 9), (0, 4, 10, 8), (6, 2, 9, 11)])
me_cube_016.polygons.foreach_set('material_index', [1, 0, 0, 0, 0, 0, 1, 1, 1, 1])
_uv = me_cube_016.uv_layers.new(name='UVMap')
_uv.uv.foreach_set('vector', [0.625, 0.25, 0.625, 0.0, 0.625, 0.0, 0.625, 0.25, 0.375, 0.75, 0.625, 0.75, 0.625, 1.0, 0.375, 1.0, 0.375, 0.0, 0.625, 0.0, 0.625, 0.25, 0.375, 0.25, 0.125, 0.5, 0.375, 0.5, 0.375, 0.75, 0.125, 0.75, 0.375, 0.5, 0.625, 0.5, 0.625, 0.75, 0.375, 0.75, 0.375, 0.25, 0.625, 0.25, 0.625, 0.5, 0.375, 0.5, 0.625, 0.5, 0.875, 0.5, 0.875, 0.75, 0.625, 0.75, 0.625, 0.75, 0.625, 0.5, 0.625, 0.5, 0.625, 0.75, 0.625, 0.5, 0.625, 0.25, 0.625, 0.25, 0.625, 0.5, 0.625, 1.0, 0.625, 0.75, 0.625, 0.75, 0.625, 1.0])
me_cube_016.materials.append(mat_sadbag_up_016)
me_cube_016.materials.append(mat_sandbag_down_016)
me_cube_016.use_remesh_preserve_volume = False
me_cube_016.use_remesh_preserve_attributes = False
me_cube_016.use_mirror_vertex_groups = False
me_cube_016.update()
me_cube_015 = bpy.data.meshes.new('Cube.015')
me_cube_015.from_pydata([(0.4713, 1.0, 1.0), (-7.991e-05, 0.5286, 0.6266), (0.4713, -1.0, 1.0), (-7.991e-05, -0.5286, 0.6266), (-1.0, 1.0, 1.0), (-0.5286, 0.5286, 0.6266), (-1.0, -1.0, 1.0), (-0.5286, -0.5286, 0.6266), (0.1615, 0.5789, 1.422), (0.1615, -0.5789, 1.422), (-0.6902, 0.5789, 1.422), (-0.6902, -0.5789, 1.422)], [], [(4, 6, 11, 10), (3, 2, 6, 7), (7, 6, 4, 5), (5, 1, 3, 7), (1, 0, 2, 3), (5, 4, 0, 1), (8, 10, 11, 9), (2, 0, 8, 9), (0, 4, 10, 8), (6, 2, 9, 11)])
me_cube_015.polygons.foreach_set('material_index', [1, 0, 0, 0, 0, 0, 1, 1, 1, 1])
_uv = me_cube_015.uv_layers.new(name='UVMap')
_uv.uv.foreach_set('vector', [0.625, 0.25, 0.625, 0.0, 0.625, 0.0, 0.625, 0.25, 0.375, 0.75, 0.625, 0.75, 0.625, 1.0, 0.375, 1.0, 0.375, 0.0, 0.625, 0.0, 0.625, 0.25, 0.375, 0.25, 0.125, 0.5, 0.375, 0.5, 0.375, 0.75, 0.125, 0.75, 0.375, 0.5, 0.625, 0.5, 0.625, 0.75, 0.375, 0.75, 0.375, 0.25, 0.625, 0.25, 0.625, 0.5, 0.375, 0.5, 0.625, 0.5, 0.875, 0.5, 0.875, 0.75, 0.625, 0.75, 0.625, 0.75, 0.625, 0.5, 0.625, 0.5, 0.625, 0.75, 0.625, 0.5, 0.625, 0.25, 0.625, 0.25, 0.625, 0.5, 0.625, 1.0, 0.625, 0.75, 0.625, 0.75, 0.625, 1.0])
me_cube_015.materials.append(mat_sadbag_up_015)
me_cube_015.materials.append(mat_sandbag_down_015)
me_cube_015.use_remesh_preserve_volume = False
me_cube_015.use_remesh_preserve_attributes = False
me_cube_015.use_mirror_vertex_groups = False
me_cube_015.update()
me_cube_014 = bpy.data.meshes.new('Cube.014')
me_cube_014.from_pydata([(0.4713, 1.0, 1.0), (-7.991e-05, 0.5286, 0.6266), (0.4713, -1.0, 1.0), (-7.991e-05, -0.5286, 0.6266), (-1.0, 1.0, 1.0), (-0.5286, 0.5286, 0.6266), (-1.0, -1.0, 1.0), (-0.5286, -0.5286, 0.6266), (0.1615, 0.5789, 1.422), (0.1615, -0.5789, 1.422), (-0.6902, 0.5789, 1.422), (-0.6902, -0.5789, 1.422)], [], [(4, 6, 11, 10), (3, 2, 6, 7), (7, 6, 4, 5), (5, 1, 3, 7), (1, 0, 2, 3), (5, 4, 0, 1), (8, 10, 11, 9), (2, 0, 8, 9), (0, 4, 10, 8), (6, 2, 9, 11)])
me_cube_014.polygons.foreach_set('material_index', [1, 0, 0, 0, 0, 0, 1, 1, 1, 1])
_uv = me_cube_014.uv_layers.new(name='UVMap')
_uv.uv.foreach_set('vector', [0.625, 0.25, 0.625, 0.0, 0.625, 0.0, 0.625, 0.25, 0.375, 0.75, 0.625, 0.75, 0.625, 1.0, 0.375, 1.0, 0.375, 0.0, 0.625, 0.0, 0.625, 0.25, 0.375, 0.25, 0.125, 0.5, 0.375, 0.5, 0.375, 0.75, 0.125, 0.75, 0.375, 0.5, 0.625, 0.5, 0.625, 0.75, 0.375, 0.75, 0.375, 0.25, 0.625, 0.25, 0.625, 0.5, 0.375, 0.5, 0.625, 0.5, 0.875, 0.5, 0.875, 0.75, 0.625, 0.75, 0.625, 0.75, 0.625, 0.5, 0.625, 0.5, 0.625, 0.75, 0.625, 0.5, 0.625, 0.25, 0.625, 0.25, 0.625, 0.5, 0.625, 1.0, 0.625, 0.75, 0.625, 0.75, 0.625, 1.0])
me_cube_014.materials.append(mat_sadbag_up_014)
me_cube_014.materials.append(mat_sandbag_down_014)
me_cube_014.use_remesh_preserve_volume = False
me_cube_014.use_remesh_preserve_attributes = False
me_cube_014.use_mirror_vertex_groups = False
me_cube_014.update()
me_cube_022 = bpy.data.meshes.new('Cube.022')
me_cube_022.from_pydata([(0.4713, 1.0, 1.0), (-7.991e-05, 0.5286, 0.6266), (0.4713, -1.0, 1.0), (-7.991e-05, -0.5286, 0.6266), (-1.0, 1.0, 1.0), (-0.5286, 0.5286, 0.6266), (-1.0, -1.0, 1.0), (-0.5286, -0.5286, 0.6266), (0.1615, 0.5789, 1.422), (0.1615, -0.5789, 1.422), (-0.6902, 0.5789, 1.422), (-0.6902, -0.5789, 1.422)], [], [(4, 6, 11, 10), (3, 2, 6, 7), (7, 6, 4, 5), (5, 1, 3, 7), (1, 0, 2, 3), (5, 4, 0, 1), (8, 10, 11, 9), (2, 0, 8, 9), (0, 4, 10, 8), (6, 2, 9, 11)])
me_cube_022.polygons.foreach_set('material_index', [1, 0, 0, 0, 0, 0, 1, 1, 1, 1])
_uv = me_cube_022.uv_layers.new(name='UVMap')
_uv.uv.foreach_set('vector', [0.625, 0.25, 0.625, 0.0, 0.625, 0.0, 0.625, 0.25, 0.375, 0.75, 0.625, 0.75, 0.625, 1.0, 0.375, 1.0, 0.375, 0.0, 0.625, 0.0, 0.625, 0.25, 0.375, 0.25, 0.125, 0.5, 0.375, 0.5, 0.375, 0.75, 0.125, 0.75, 0.375, 0.5, 0.625, 0.5, 0.625, 0.75, 0.375, 0.75, 0.375, 0.25, 0.625, 0.25, 0.625, 0.5, 0.375, 0.5, 0.625, 0.5, 0.875, 0.5, 0.875, 0.75, 0.625, 0.75, 0.625, 0.75, 0.625, 0.5, 0.625, 0.5, 0.625, 0.75, 0.625, 0.5, 0.625, 0.25, 0.625, 0.25, 0.625, 0.5, 0.625, 1.0, 0.625, 0.75, 0.625, 0.75, 0.625, 1.0])
me_cube_022.materials.append(mat_sadbag_up_022)
me_cube_022.materials.append(mat_sandbag_down_022)
me_cube_022.use_remesh_preserve_volume = False
me_cube_022.use_remesh_preserve_attributes = False
me_cube_022.use_mirror_vertex_groups = False
me_cube_022.update()
me_cube_021 = bpy.data.meshes.new('Cube.021')
me_cube_021.from_pydata([(0.4713, 1.0, 1.0), (-7.991e-05, 0.5286, 0.6266), (0.4713, -1.0, 1.0), (-7.991e-05, -0.5286, 0.6266), (-1.0, 1.0, 1.0), (-0.5286, 0.5286, 0.6266), (-1.0, -1.0, 1.0), (-0.5286, -0.5286, 0.6266), (0.1615, 0.5789, 1.422), (0.1615, -0.5789, 1.422), (-0.6902, 0.5789, 1.422), (-0.6902, -0.5789, 1.422)], [], [(4, 6, 11, 10), (3, 2, 6, 7), (7, 6, 4, 5), (5, 1, 3, 7), (1, 0, 2, 3), (5, 4, 0, 1), (8, 10, 11, 9), (2, 0, 8, 9), (0, 4, 10, 8), (6, 2, 9, 11)])
me_cube_021.polygons.foreach_set('material_index', [1, 0, 0, 0, 0, 0, 1, 1, 1, 1])
_uv = me_cube_021.uv_layers.new(name='UVMap')
_uv.uv.foreach_set('vector', [0.625, 0.25, 0.625, 0.0, 0.625, 0.0, 0.625, 0.25, 0.375, 0.75, 0.625, 0.75, 0.625, 1.0, 0.375, 1.0, 0.375, 0.0, 0.625, 0.0, 0.625, 0.25, 0.375, 0.25, 0.125, 0.5, 0.375, 0.5, 0.375, 0.75, 0.125, 0.75, 0.375, 0.5, 0.625, 0.5, 0.625, 0.75, 0.375, 0.75, 0.375, 0.25, 0.625, 0.25, 0.625, 0.5, 0.375, 0.5, 0.625, 0.5, 0.875, 0.5, 0.875, 0.75, 0.625, 0.75, 0.625, 0.75, 0.625, 0.5, 0.625, 0.5, 0.625, 0.75, 0.625, 0.5, 0.625, 0.25, 0.625, 0.25, 0.625, 0.5, 0.625, 1.0, 0.625, 0.75, 0.625, 0.75, 0.625, 1.0])
me_cube_021.materials.append(mat_sadbag_up_021)
me_cube_021.materials.append(mat_sandbag_down_021)
me_cube_021.use_remesh_preserve_volume = False
me_cube_021.use_remesh_preserve_attributes = False
me_cube_021.use_mirror_vertex_groups = False
me_cube_021.update()
me_cube_020 = bpy.data.meshes.new('Cube.020')
me_cube_020.from_pydata([(0.4713, 1.0, 1.0), (-7.991e-05, 0.5286, 0.6266), (0.4713, -1.0, 1.0), (-7.991e-05, -0.5286, 0.6266), (-1.0, 1.0, 1.0), (-0.5286, 0.5286, 0.6266), (-1.0, -1.0, 1.0), (-0.5286, -0.5286, 0.6266), (0.1615, 0.5789, 1.422), (0.1615, -0.5789, 1.422), (-0.6902, 0.5789, 1.422), (-0.6902, -0.5789, 1.422)], [], [(4, 6, 11, 10), (3, 2, 6, 7), (7, 6, 4, 5), (5, 1, 3, 7), (1, 0, 2, 3), (5, 4, 0, 1), (8, 10, 11, 9), (2, 0, 8, 9), (0, 4, 10, 8), (6, 2, 9, 11)])
me_cube_020.polygons.foreach_set('material_index', [1, 0, 0, 0, 0, 0, 1, 1, 1, 1])
_uv = me_cube_020.uv_layers.new(name='UVMap')
_uv.uv.foreach_set('vector', [0.625, 0.25, 0.625, 0.0, 0.625, 0.0, 0.625, 0.25, 0.375, 0.75, 0.625, 0.75, 0.625, 1.0, 0.375, 1.0, 0.375, 0.0, 0.625, 0.0, 0.625, 0.25, 0.375, 0.25, 0.125, 0.5, 0.375, 0.5, 0.375, 0.75, 0.125, 0.75, 0.375, 0.5, 0.625, 0.5, 0.625, 0.75, 0.375, 0.75, 0.375, 0.25, 0.625, 0.25, 0.625, 0.5, 0.375, 0.5, 0.625, 0.5, 0.875, 0.5, 0.875, 0.75, 0.625, 0.75, 0.625, 0.75, 0.625, 0.5, 0.625, 0.5, 0.625, 0.75, 0.625, 0.5, 0.625, 0.25, 0.625, 0.25, 0.625, 0.5, 0.625, 1.0, 0.625, 0.75, 0.625, 0.75, 0.625, 1.0])
me_cube_020.materials.append(mat_sadbag_up_020)
me_cube_020.materials.append(mat_sandbag_down_020)
me_cube_020.use_remesh_preserve_volume = False
me_cube_020.use_remesh_preserve_attributes = False
me_cube_020.use_mirror_vertex_groups = False
me_cube_020.update()
me_cube_019 = bpy.data.meshes.new('Cube.019')
me_cube_019.from_pydata([(0.4713, 1.0, 1.0), (-7.991e-05, 0.5286, 0.6266), (0.4713, -1.0, 1.0), (-7.991e-05, -0.5286, 0.6266), (-1.0, 1.0, 1.0), (-0.5286, 0.5286, 0.6266), (-1.0, -1.0, 1.0), (-0.5286, -0.5286, 0.6266), (0.1615, 0.5789, 1.422), (0.1615, -0.5789, 1.422), (-0.6902, 0.5789, 1.422), (-0.6902, -0.5789, 1.422)], [], [(4, 6, 11, 10), (3, 2, 6, 7), (7, 6, 4, 5), (5, 1, 3, 7), (1, 0, 2, 3), (5, 4, 0, 1), (8, 10, 11, 9), (2, 0, 8, 9), (0, 4, 10, 8), (6, 2, 9, 11)])
me_cube_019.polygons.foreach_set('material_index', [1, 0, 0, 0, 0, 0, 1, 1, 1, 1])
_uv = me_cube_019.uv_layers.new(name='UVMap')
_uv.uv.foreach_set('vector', [0.625, 0.25, 0.625, 0.0, 0.625, 0.0, 0.625, 0.25, 0.375, 0.75, 0.625, 0.75, 0.625, 1.0, 0.375, 1.0, 0.375, 0.0, 0.625, 0.0, 0.625, 0.25, 0.375, 0.25, 0.125, 0.5, 0.375, 0.5, 0.375, 0.75, 0.125, 0.75, 0.375, 0.5, 0.625, 0.5, 0.625, 0.75, 0.375, 0.75, 0.375, 0.25, 0.625, 0.25, 0.625, 0.5, 0.375, 0.5, 0.625, 0.5, 0.875, 0.5, 0.875, 0.75, 0.625, 0.75, 0.625, 0.75, 0.625, 0.5, 0.625, 0.5, 0.625, 0.75, 0.625, 0.5, 0.625, 0.25, 0.625, 0.25, 0.625, 0.5, 0.625, 1.0, 0.625, 0.75, 0.625, 0.75, 0.625, 1.0])
me_cube_019.materials.append(mat_sadbag_up_019)
me_cube_019.materials.append(mat_sandbag_down_019)
me_cube_019.use_remesh_preserve_volume = False
me_cube_019.use_remesh_preserve_attributes = False
me_cube_019.use_mirror_vertex_groups = False
me_cube_019.update()

# ---- objects
ob_cube = bpy.data.objects.new('Cube', me_cube)
ob_cube_001 = bpy.data.objects.new('Cube.001', me_cube_001)
ob_cube_002 = bpy.data.objects.new('Cube.002', me_cube_002)
ob_cube_005 = bpy.data.objects.new('Cube.005', me_cube_005)
ob_cube_004 = bpy.data.objects.new('Cube.004', me_cube_004)
ob_cube_003 = bpy.data.objects.new('Cube.003', me_cube_003)
ob_cube_006 = bpy.data.objects.new('Cube.006', me_cube_006)
ob_cube_009 = bpy.data.objects.new('Cube.009', me_cube_009)
ob_cube_010 = bpy.data.objects.new('Cube.010', me_cube_010)
ob_cube_011 = bpy.data.objects.new('Cube.011', me_cube_011)
ob_cube_012 = bpy.data.objects.new('Cube.012', me_cube_012)
ob_cube_013 = bpy.data.objects.new('Cube.013', me_cube_013)
ob_cube_016 = bpy.data.objects.new('Cube.016', me_cube_018)
ob_cube_015 = bpy.data.objects.new('Cube.015', me_cube_017)
ob_cube_014 = bpy.data.objects.new('Cube.014', me_cube_016)
ob_cube_008 = bpy.data.objects.new('Cube.008', me_cube_015)
ob_cube_007 = bpy.data.objects.new('Cube.007', me_cube_014)
ob_cube_020 = bpy.data.objects.new('Cube.020', me_cube_022)
ob_cube_019 = bpy.data.objects.new('Cube.019', me_cube_021)
ob_cube_018 = bpy.data.objects.new('Cube.018', me_cube_020)
ob_cube_017 = bpy.data.objects.new('Cube.017', me_cube_019)

# ---- transforms, parenting, visibility, modifiers, constraints
ob_cube.location = (0.0, 0.0, -0.6871)
ob_cube.lock_rotations_4d = False
ob_cube.empty_display_type = 'ARROWS'
ob_cube.lineart.crease_threshold = 0.0
ob_cube_001.location = (0.0, -1.946, -0.6871)
ob_cube_001.lock_rotations_4d = False
ob_cube_001.empty_display_type = 'ARROWS'
ob_cube_001.lineart.crease_threshold = 0.0
ob_cube_002.location = (0.0, -0.3192, -1.161)
ob_cube_002.lock_rotations_4d = False
ob_cube_002.empty_display_type = 'ARROWS'
ob_cube_002.lineart.crease_threshold = 0.0
ob_cube_005.location = (0.0, -3.848, -0.6871)
ob_cube_005.lock_rotations_4d = False
ob_cube_005.empty_display_type = 'ARROWS'
ob_cube_005.lineart.crease_threshold = 0.0
ob_cube_004.location = (0.0, -5.794, -0.6871)
ob_cube_004.lock_rotations_4d = False
ob_cube_004.empty_display_type = 'ARROWS'
ob_cube_004.lineart.crease_threshold = 0.0
ob_cube_003.location = (0.0, -4.167, -1.161)
ob_cube_003.lock_rotations_4d = False
ob_cube_003.empty_display_type = 'ARROWS'
ob_cube_003.lineart.crease_threshold = 0.0
ob_cube_006.location = (0.0, -2.247, -1.161)
ob_cube_006.lock_rotations_4d = False
ob_cube_006.empty_display_type = 'ARROWS'
ob_cube_006.lineart.crease_threshold = 0.0
ob_cube_009.location = (0.0, -7.708, -0.6871)
ob_cube_009.lock_rotations_4d = False
ob_cube_009.empty_display_type = 'ARROWS'
ob_cube_009.lineart.crease_threshold = 0.0
ob_cube_010.location = (0.0, -6.028, -1.161)
ob_cube_010.lock_rotations_4d = False
ob_cube_010.empty_display_type = 'ARROWS'
ob_cube_010.lineart.crease_threshold = 0.0
ob_cube_011.location = (0.0, -9.582, -0.6871)
ob_cube_011.lock_rotations_4d = False
ob_cube_011.empty_display_type = 'ARROWS'
ob_cube_011.lineart.crease_threshold = 0.0
ob_cube_012.location = (0.0, -7.834, -1.161)
ob_cube_012.lock_rotations_4d = False
ob_cube_012.empty_display_type = 'ARROWS'
ob_cube_012.lineart.crease_threshold = 0.0
ob_cube_013.location = (0.0, -9.572, -1.161)
ob_cube_013.lock_rotations_4d = False
ob_cube_013.empty_display_type = 'ARROWS'
ob_cube_013.lineart.crease_threshold = 0.0
ob_cube_016.location = (0.0, -0.7576, -1.695)
ob_cube_016.lock_rotations_4d = False
ob_cube_016.empty_display_type = 'ARROWS'
ob_cube_016.lineart.crease_threshold = 0.0
ob_cube_015.location = (0.0, -4.606, -1.695)
ob_cube_015.lock_rotations_4d = False
ob_cube_015.empty_display_type = 'ARROWS'
ob_cube_015.lineart.crease_threshold = 0.0
ob_cube_014.location = (0.0, -2.686, -1.695)
ob_cube_014.lock_rotations_4d = False
ob_cube_014.empty_display_type = 'ARROWS'
ob_cube_014.lineart.crease_threshold = 0.0
ob_cube_008.location = (0.0, -6.467, -1.695)
ob_cube_008.lock_rotations_4d = False
ob_cube_008.empty_display_type = 'ARROWS'
ob_cube_008.lineart.crease_threshold = 0.0
ob_cube_007.location = (0.0, -8.272, -1.695)
ob_cube_007.lock_rotations_4d = False
ob_cube_007.empty_display_type = 'ARROWS'
ob_cube_007.lineart.crease_threshold = 0.0
ob_cube_020.location = (0.0, -7.128, -2.254)
ob_cube_020.lock_rotations_4d = False
ob_cube_020.empty_display_type = 'ARROWS'
ob_cube_020.lineart.crease_threshold = 0.0
ob_cube_019.location = (0.0, -3.347, -2.254)
ob_cube_019.lock_rotations_4d = False
ob_cube_019.empty_display_type = 'ARROWS'
ob_cube_019.lineart.crease_threshold = 0.0
ob_cube_018.location = (0.0, -5.267, -2.254)
ob_cube_018.lock_rotations_4d = False
ob_cube_018.empty_display_type = 'ARROWS'
ob_cube_018.lineart.crease_threshold = 0.0
ob_cube_017.location = (0.0, -1.419, -2.254)
ob_cube_017.lock_rotations_4d = False
ob_cube_017.empty_display_type = 'ARROWS'
ob_cube_017.lineart.crease_threshold = 0.0

# ---- collection membership
col_collection.objects.link(ob_cube)
col_collection.objects.link(ob_cube_001)
col_collection.objects.link(ob_cube_002)
col_collection.objects.link(ob_cube_005)
col_collection.objects.link(ob_cube_004)
col_collection.objects.link(ob_cube_003)
col_collection.objects.link(ob_cube_006)
col_collection.objects.link(ob_cube_009)
col_collection.objects.link(ob_cube_010)
col_collection.objects.link(ob_cube_011)
col_collection.objects.link(ob_cube_012)
col_collection.objects.link(ob_cube_013)
col_collection.objects.link(ob_cube_016)
col_collection.objects.link(ob_cube_015)
col_collection.objects.link(ob_cube_014)
col_collection.objects.link(ob_cube_008)
col_collection.objects.link(ob_cube_007)
col_collection.objects.link(ob_cube_020)
col_collection.objects.link(ob_cube_019)
col_collection.objects.link(ob_cube_018)
col_collection.objects.link(ob_cube_017)

# ---- scene / render settings (as saved in the file)
scene.frame_start = 1; scene.frame_end = 250; scene.frame_set(1)
scene.render.engine = 'BLENDER_EEVEE_NEXT'
scene.cycles.use_denoising = False
scene.cycles.samples = 128
scene.cycles.sampling_pattern = 'TABULATED_SOBOL'
scene.cycles.use_adaptive_sampling = False
scene.cycles.use_light_tree = False
scene.view_settings.view_transform = 'Filmic'
bpy.context.view_layer.update()

# ---- added for rendering (the .blend has no active camera and no usable light): camera, sun
cam_auto = bpy.data.cameras.new('AutoCamera')
cam_auto.lens = 50.0
cam_auto.sensor_width = 36.0
cam_auto.clip_end = 1000.0
ob_auto_camera = bpy.data.objects.new('AutoCamera', cam_auto)
scene.collection.objects.link(ob_auto_camera)
ob_auto_camera.location = (10.7571, -18.0169, 8.37078)
ob_auto_camera.rotation_euler = (1.09748, -7.21219e-08, 0.694738)
scene.camera = ob_auto_camera
light_auto_sun = bpy.data.lights.new('AutoSun', 'SUN')
light_auto_sun.energy = 3.0
light_auto_sun.angle = 0.0523599
ob_auto_sun = bpy.data.objects.new('AutoSun', light_auto_sun)
scene.collection.objects.link(ob_auto_sun)
ob_auto_sun.rotation_euler = (0.872665, 0.174533, 0.523599)
bpy.context.view_layer.update()
